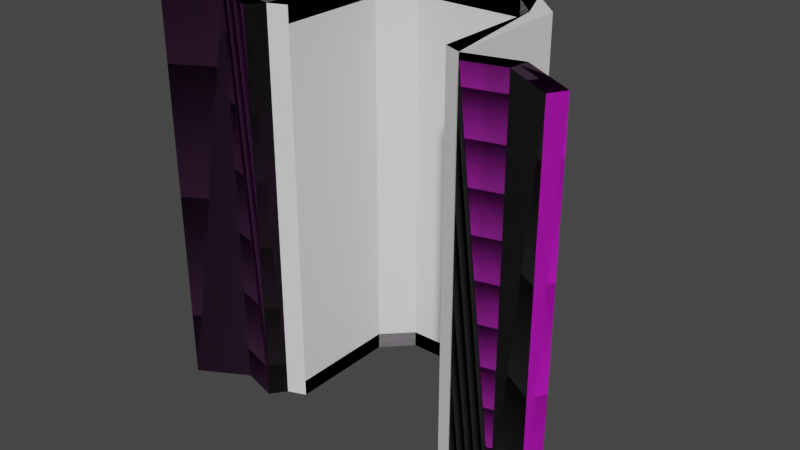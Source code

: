 # Source: 1x1cargolong.blend  (saved by Blender 2.82.7; exported with 4.5.12 LTS)
import bpy
from mathutils import Matrix  # noqa: F401  (used for matrix-valued properties, if any)

bpy.ops.wm.read_factory_settings(use_empty=True)
scene = bpy.context.scene
scene.name = 'Scene'

# ---- collections
col_collection = bpy.data.collections.new('Collection'); scene.collection.children.link(col_collection)

# ---- images (referenced by path relative to the original .blend; pixels are not part of the script)
import os
ASSET_DIR = os.environ.get("B2B_ASSET_DIR", "")  # directory of the original .blend (textures are referenced by path, not embedded)
HERE = os.path.dirname(os.path.abspath(__file__))  # packed textures are extracted next to this script under _unpacked/

def load_image(name, relpath, width, height, colorspace="sRGB"):
    """Load a texture the original file referenced (path relative to the .blend, or extracted next to this script)."""
    p = next((c for c in (os.path.join(HERE, relpath), os.path.join(ASSET_DIR, relpath)) if relpath and os.path.exists(c)), "")
    if p:
        img = bpy.data.images.load(p, check_existing=True)
        img.name = name
    else:  # same state as the original file: an image datablock whose file is absent (Cycles renders it pink)
        img = bpy.data.images.new(name, width, height)
        img.source = "FILE"
        img.filepath = "//" + (relpath or name)
    img.colorspace_settings.name = colorspace
    return img
img_untitled = load_image('untitled', 'untitled.tga', 1024, 1024, 'sRGB')
img_untitledb_nrm = load_image('untitledb_NRM', 'untitledb_NRM.png', 1024, 1024, 'Non-Color')

# ---- materials (node trees are filled in below, after node groups)
mat_cargo = bpy.data.materials.new('Cargo')
mat_cargo.use_transparent_shadow = False

# ---- node groups
ng_color4 = bpy.data.node_groups.new('Color4', 'ShaderNodeTree')
_s = ng_color4.interface.new_socket(name='Color', in_out='OUTPUT', socket_type='NodeSocketColor')
_s = ng_color4.interface.new_socket(name='Alpha', in_out='OUTPUT', socket_type='NodeSocketFloat')
_s = ng_color4.interface.new_socket(name='Color', in_out='INPUT', socket_type='NodeSocketColor')
_s = ng_color4.interface.new_socket(name='Alpha', in_out='INPUT', socket_type='NodeSocketFloat')
_s.min_value = 0.0
_s.max_value = 1.0
_N = ng_color4.nodes; _L = ng_color4.links
n0 = _N.new('NodeGroupInput'); n0.name = 'Group Input'; n0.location = (-403, 18)
n1 = _N.new('NodeGroupOutput'); n1.name = 'Group Output'; n1.location = (154, 24)
_L.new(n0.outputs[1], n1.inputs[1])
_L.new(n0.outputs[0], n1.inputs[0])
n1.is_active_output = True
ng_standardshader = bpy.data.node_groups.new('StandardShader', 'ShaderNodeTree')
_s = ng_standardshader.interface.new_socket(name='BSDF', in_out='OUTPUT', socket_type='NodeSocketShader')
_s = ng_standardshader.interface.new_socket(name='BaseColor', in_out='INPUT', socket_type='NodeSocketColor')
_s = ng_standardshader.interface.new_socket(name='Shininess', in_out='INPUT', socket_type='NodeSocketFloat')
_s.min_value = -1e+04
_s.max_value = 1e+04
_s = ng_standardshader.interface.new_socket(name='Gloss', in_out='INPUT', socket_type='NodeSocketFloat')
_s.min_value = -1e+04
_s.max_value = 1e+04
_s = ng_standardshader.interface.new_socket(name='Emission', in_out='INPUT', socket_type='NodeSocketColor')
_s = ng_standardshader.interface.new_socket(name='Alpha', in_out='INPUT', socket_type='NodeSocketFloat')
_s.min_value = 0.0
_s.max_value = 1.0
_s = ng_standardshader.interface.new_socket(name='NormalColor', in_out='INPUT', socket_type='NodeSocketColor')
_N = ng_standardshader.nodes; _L = ng_standardshader.links
n0 = _N.new('NodeGroupOutput'); n0.name = 'Group Output'; n0.location = (555, 248)
n1 = _N.new('NodeGroupInput'); n1.name = 'Group Input'; n1.location = (-444, 74)
n2 = _N.new('ShaderNodeNormalMap'); n2.name = 'Normal Map'; n2.location = (-96, -256)
n2.hide = True
n3 = _N.new('ShaderNodeBsdfPrincipled'); n3.name = 'Principled BSDF'; n3.location = (226, 256)
n3.distribution = 'GGX'
n3.subsurface_method = 'BURLEY'
n3.inputs[3].default_value = 1.45
n3.inputs[28].default_value = 1.0
n4 = _N.new('ShaderNodeMath'); n4.name = 'Roughness'; n4.location = (-4, -2)
n4.label = 'Roughness'
n4.hide = True
n4.operation = 'SQRT'
n4.inputs[2].default_value = 0.0
n5 = _N.new('ShaderNodeMath'); n5.name = 'SpecularConv'; n5.location = (-120, 39)
n5.label = 'SpecularConv'
n5.hide = True
n5.operation = 'SQRT'
n5.inputs[2].default_value = 0.0
n6 = _N.new('ShaderNodeMath'); n6.name = 'Gloss2Rough'; n6.location = (-176, -1)
n6.label = 'Gloss2Rough'
n6.hide = True
n6.operation = 'SUBTRACT'
n6.inputs[0].default_value = 1.0
n6.inputs[2].default_value = 0.0
_L.new(n3.outputs[0], n0.inputs[0])
_L.new(n5.outputs[0], n3.inputs[13])
_L.new(n1.outputs[3], n3.inputs[27])
_L.new(n4.outputs[0], n3.inputs[2])
_L.new(n1.outputs[0], n3.inputs[0])
_L.new(n1.outputs[4], n3.inputs[4])
_L.new(n2.outputs[0], n3.inputs[5])
_L.new(n1.outputs[1], n5.inputs[0])
_L.new(n1.outputs[5], n2.inputs[1])
_L.new(n6.outputs[0], n4.inputs[0])
_L.new(n1.outputs[2], n6.inputs[1])
n0.is_active_output = True
ng_dxtnormal = bpy.data.node_groups.new('dxtNormal', 'ShaderNodeTree')
_s = ng_dxtnormal.interface.new_socket(name='Color', in_out='OUTPUT', socket_type='NodeSocketColor')
_s = ng_dxtnormal.interface.new_socket(name='RGB', in_out='INPUT', socket_type='NodeSocketColor')
_s = ng_dxtnormal.interface.new_socket(name='Alpha', in_out='INPUT', socket_type='NodeSocketFloat')
_s.min_value = -1e+04
_s.max_value = 1e+04
_N = ng_dxtnormal.nodes; _L = ng_dxtnormal.links
n0 = _N.new('NodeReroute'); n0.name = 'Reroute'; n0.location = (396, 44)
n0.width = 100
n0.socket_idname = 'NodeSocketFloat'
n1 = _N.new('NodeReroute'); n1.name = 'Reroute.002'; n1.location = (378, 56)
n1.width = 100
n1.socket_idname = 'NodeSocketFloat'
n2 = _N.new('NodeReroute'); n2.name = 'Reroute.001'; n2.location = (376, 13)
n2.width = 100
n2.socket_idname = 'NodeSocketFloat'
n3 = _N.new('NodeGroupInput'); n3.name = 'dxtNormalInput'; n3.location = (36, 79)
n3.label = 'dxtNormalInput'
n4 = _N.new('NodeGroupOutput'); n4.name = 'dxtNormalOutput'; n4.location = (1779, 73)
n4.label = 'dxtNormalOutput'
n5 = _N.new('ShaderNodeSeparateColor'); n5.name = 'dxtNormal.separateRGB'; n5.location = (215, 54)
n5.label = 'separateRGB'
n5.width = 125
n5.hide = True
n6 = _N.new('ShaderNodeVectorMath'); n6.name = 'mul2'; n6.location = (611, 34)
n6.label = '*2'
n6.hide = True
n6.operation = 'SCALE'
n6.inputs[3].default_value = 2.0
n7 = _N.new('ShaderNodeCombineXYZ'); n7.name = 'Combine XYZ'; n7.location = (446, 34)
n7.hide = True
n8 = _N.new('ShaderNodeVectorMath'); n8.name = 'xy_dot_xy'; n8.location = (941, 34)
n8.label = 'xy . xy'
n8.hide = True
n8.operation = 'DOT_PRODUCT'
n9 = _N.new('ShaderNodeMath'); n9.name = 'subXY'; n9.location = (1106, 34)
n9.label = 'Z^2'
n9.hide = True
n9.operation = 'SUBTRACT'
n9.use_clamp = True
n9.inputs[0].default_value = 1.0
n9.inputs[2].default_value = 0.0
n10 = _N.new('ShaderNodeMath'); n10.name = 'sqrtZ2'; n10.location = (1271, 34)
n10.label = 'Z = sqrt(1-X^2-Y^2)'
n10.hide = True
n10.operation = 'SQRT'
n10.inputs[2].default_value = 0.0
n11 = _N.new('ShaderNodeCombineColor'); n11.name = 'Combine RGB'; n11.location = (1593, 53)
n11.hide = True
n12 = _N.new('ShaderNodeMath'); n12.name = 'zToBlue'; n12.location = (1436, 34)
n12.label = 'Z to Blue'
n12.hide = True
n12.operation = 'MULTIPLY_ADD'
n13 = _N.new('ShaderNodeVectorMath'); n13.name = 'sub1'; n13.location = (776, 34)
n13.label = '-1'
n13.hide = True
n13.operation = 'SUBTRACT'
n13.inputs[1].default_value = (1.0, 1.0, 0.0)
_L.new(n3.outputs[0], n5.inputs[0])
_L.new(n5.outputs[1], n0.inputs[0])
_L.new(n3.outputs[1], n2.inputs[0])
_L.new(n2.outputs[0], n1.inputs[0])
_L.new(n1.outputs[0], n11.inputs[0])
_L.new(n11.outputs[0], n4.inputs[0])
_L.new(n7.outputs[0], n6.inputs[0])
_L.new(n6.outputs[0], n13.inputs[0])
_L.new(n9.outputs[0], n10.inputs[0])
_L.new(n10.outputs[0], n12.inputs[0])
_L.new(n12.outputs[0], n11.inputs[2])
_L.new(n0.outputs[0], n7.inputs[1])
_L.new(n2.outputs[0], n7.inputs[0])
_L.new(n0.outputs[0], n11.inputs[1])
_L.new(n13.outputs[0], n8.inputs[0])
_L.new(n13.outputs[0], n8.inputs[1])
_L.new(n8.outputs[1], n9.inputs[1])
n4.is_active_output = True
ng_maincolor = bpy.data.node_groups.new('MainColor', 'ShaderNodeTree')
_s = ng_maincolor.interface.new_socket(name='Color', in_out='OUTPUT', socket_type='NodeSocketColor')
_s = ng_maincolor.interface.new_socket(name='Alpha', in_out='OUTPUT', socket_type='NodeSocketFloat')
_s = ng_maincolor.interface.new_socket(name='VColor', in_out='INPUT', socket_type='NodeSocketColor')
_s = ng_maincolor.interface.new_socket(name='VAlpha', in_out='INPUT', socket_type='NodeSocketFloat')
_s.min_value = -1e+04
_s.max_value = 1e+04
_s = ng_maincolor.interface.new_socket(name='CColor', in_out='INPUT', socket_type='NodeSocketColor')
_s = ng_maincolor.interface.new_socket(name='CAlpha', in_out='INPUT', socket_type='NodeSocketFloat')
_s.min_value = 0.0
_s.max_value = 1.0
_s = ng_maincolor.interface.new_socket(name='TColor', in_out='INPUT', socket_type='NodeSocketColor')
_s = ng_maincolor.interface.new_socket(name='TAlpha', in_out='INPUT', socket_type='NodeSocketFloat')
_s.min_value = 0.0
_s.max_value = 1.0
_N = ng_maincolor.nodes; _L = ng_maincolor.links
n0 = _N.new('NodeGroupInput'); n0.name = 'Group Input'; n0.location = (-284, 35)
n1 = _N.new('NodeGroupOutput'); n1.name = 'Group Output'; n1.location = (332, -19)
n2 = _N.new('ShaderNodeMix'); n2.name = 'VC*CC*TC'; n2.location = (127, -33)
n2.label = 'VC*CC*TC'
n2.hide = True
n2.data_type = 'RGBA'
n2.blend_type = 'MULTIPLY'
n2.inputs[0].default_value = 1.0
n3 = _N.new('ShaderNodeMix'); n3.name = 'VC*CC'; n3.location = (-44, 33)
n3.label = 'VC*CC'
n3.hide = True
n3.data_type = 'RGBA'
n3.blend_type = 'MULTIPLY'
n3.inputs[0].default_value = 1.0
n4 = _N.new('ShaderNodeMath'); n4.name = 'VA*CA'; n4.location = (-59, -19)
n4.label = 'VA*CA'
n4.hide = True
n4.operation = 'MULTIPLY'
n4.inputs[2].default_value = 0.0
n5 = _N.new('ShaderNodeMath'); n5.name = 'VA*CA*TA'; n5.location = (130, -79)
n5.label = 'VA*CA*TA'
n5.hide = True
n5.operation = 'MULTIPLY'
n5.inputs[2].default_value = 0.0
_L.new(n0.outputs[2], n3.inputs[7])
_L.new(n0.outputs[4], n2.inputs[7])
_L.new(n2.outputs[2], n1.inputs[0])
_L.new(n3.outputs[2], n2.inputs[6])
_L.new(n0.outputs[0], n3.inputs[6])
_L.new(n0.outputs[1], n4.inputs[0])
_L.new(n0.outputs[3], n4.inputs[1])
_L.new(n4.outputs[0], n5.inputs[0])
_L.new(n0.outputs[5], n5.inputs[1])
_L.new(n5.outputs[0], n1.inputs[1])
n1.is_active_output = True

# ---- material node trees
mat_cargo.use_nodes = True; mat_cargo.node_tree.nodes.clear()
_N = mat_cargo.node_tree.nodes; _L = mat_cargo.node_tree.links
n0 = _N.new('ShaderNodeVertexColor'); n0.name = 'Vertex Color'; n0.location = (-88, -138)
n0.hide = True
n1 = _N.new('ShaderNodeTexImage'); n1.name = '_MainTex'; n1.location = (-200, -238)
n1.label = '_MainTex'
n1.hide = True
n1.image = img_untitled
n2 = _N.new('ShaderNodeTexImage'); n2.name = '_BumpMap'; n2.location = (-188, -311)
n2.label = '_BumpMap'
n2.hide = True
n2.image = img_untitledb_nrm
n3 = _N.new('ShaderNodeUVMap'); n3.name = 'UV Map'; n3.location = (-398, -256)
n4 = _N.new('ShaderNodeOutputMaterial'); n4.name = 'Material Output'; n4.location = (730, -26)
n5 = _N.new('ShaderNodeGroup'); n5.name = '_Color'; n5.location = (-87, -190)
n5.label = '_Color'
n5.hide = True
n5.node_tree = ng_color4
n5.inputs[0].default_value = (1.0, 1.0, 1.0, 1.0)
n5.inputs[1].default_value = 1.0
n6 = _N.new('ShaderNodeGroup'); n6.name = 'StandardShader'; n6.location = (489, -47)
n6.node_tree = ng_standardshader
n6.inputs[3].default_value = (0.0, 0.0, 0.0, 1.0)
n7 = _N.new('ShaderNodeValue'); n7.name = '_Shininess'; n7.location = (289, -30)
n7.label = '_Shininess'
n7.hide = True
n7.outputs[0].default_value = 0.4605
n8 = _N.new('ShaderNodeGroup'); n8.name = 'dxtNormal'; n8.location = (104, -318)
n8.hide = True
n8.node_tree = ng_dxtnormal
n9 = _N.new('ShaderNodeValue'); n9.name = '_Opacity'; n9.location = (277, -211)
n9.label = '_Opacity'
n9.hide = True
n9.outputs[0].default_value = 1.0
n10 = _N.new('ShaderNodeGroup'); n10.name = 'MainColor'; n10.location = (104, -41)
n10.node_tree = ng_maincolor
n10.inputs[0].default_value = (1.0, 1.0, 1.0, 1.0)
_L.new(n2.outputs[0], n8.inputs[0])
_L.new(n2.outputs[1], n8.inputs[1])
_L.new(n5.outputs[0], n10.inputs[2])
_L.new(n5.outputs[1], n10.inputs[3])
_L.new(n10.outputs[0], n6.inputs[0])
_L.new(n10.outputs[1], n6.inputs[2])
_L.new(n3.outputs[0], n1.inputs[0])
_L.new(n1.outputs[0], n10.inputs[4])
_L.new(n1.outputs[1], n10.inputs[5])
_L.new(n6.outputs[0], n4.inputs[0])
_L.new(n3.outputs[0], n2.inputs[0])
_L.new(n8.outputs[0], n6.inputs[5])
_L.new(n0.outputs[1], n10.inputs[1])
_L.new(n9.outputs[0], n6.inputs[4])
_L.new(n7.outputs[0], n6.inputs[1])
n4.is_active_output = True

# ---- world
world_world = bpy.data.worlds.new('World'); scene.world = world_world
world_world.use_nodes = True; world_world.node_tree.nodes.clear()
_N = world_world.node_tree.nodes; _L = world_world.node_tree.links
n0 = _N.new('ShaderNodeOutputWorld'); n0.name = 'World Output'; n0.location = (300, 300)
n1 = _N.new('ShaderNodeBackground'); n1.name = 'Background'; n1.location = (10, 300)
n1.inputs[0].default_value = (0.05088, 0.05088, 0.05088, 1.0)
_L.new(n1.outputs[0], n0.inputs[0])
n0.is_active_output = True
world_world.color = (0.05088, 0.05088, 0.05088)
world_world.use_sun_shadow = False
world_world.sun_shadow_jitter_overblur = 0.0

# ---- meshes
me_1x1 = bpy.data.meshes.new('1x1')
me_1x1.from_pydata([(14.11, -45.91, -21.06), (15.96, -50.07, -25.54), (14.11, -45.91, 21.06), (-14.11, -50.07, 21.06), (-25.54, -50.07, -15.96), (-25.54, 50.07, 15.96), (-25.54, -50.07, 15.96), (-25.54, 50.07, -15.96), (-15.96, 50.07, 25.54), (-14.11, 50.07, -21.06), (-15.96, 50.07, -25.54), (-21.06, 50.07, -14.11), (15.96, 50.07, -25.54), (15.96, 50.07, 25.54), (14.11, -50.07, 21.06), (-15.96, -50.07, -25.54), (14.11, -50.07, -21.06), (15.96, -50.07, 25.54), (-15.96, -50.07, 25.54), (-11.6, -45.91, 22.05), (11.6, -45.91, 23.03), (-14.11, -45.91, 22.05), (-14.11, -45.91, 21.06), (-15.5, -45.91, 22.45), (-22.45, -45.91, 15.5), (-14.11, -45.91, 23.03), (-22.05, -45.91, 11.6), (-21.06, -45.91, -14.11), (14.11, -45.91, -23.03), (-14.11, -45.91, -21.06), (-14.11, -50.07, -21.06), (-21.06, -50.07, -14.11), (-21.06, -50.07, 14.11), (-21.06, -45.91, 14.11), (14.92, 45.91, 23.03), (14.92, -45.91, 23.03), (14.11, 45.91, 23.03), (-15.5, 45.91, 22.45), (-22.45, 45.91, 15.5), (-22.05, 45.91, 14.11), (-23.03, 45.91, 14.11), (-15.5, 45.91, -22.45), (14.11, 45.91, -22.05), (14.11, 45.91, 21.06), (14.11, 50.07, 21.06), (-14.11, 50.07, 21.06), (-21.06, 50.07, 14.11), (-21.06, 45.91, 14.11), (-14.11, 45.91, -21.06), (14.11, 45.91, -21.06), (14.11, 50.07, -21.06), (14.92, -45.91, -23.03), (14.11, 45.91, -23.03), (14.92, 45.91, -23.03), (11.6, -45.91, -23.03), (-11.6, -45.91, -23.03), (-14.11, -45.91, -22.05), (14.11, -45.91, 23.03), (14.11, 45.91, 22.05), (14.11, -45.91, 22.05), (-11.6, 45.91, -22.05), (11.6, 45.91, -23.03), (-11.6, 45.91, -23.03), (-14.11, 45.91, 22.05), (-11.6, 45.91, 22.05), (-11.6, -45.91, 23.03), (-11.6, 45.91, 23.03), (11.6, 45.91, 23.03), (11.6, 45.91, 22.05), (11.6, -45.91, 22.05), (14.11, -45.91, -22.05), (11.6, 45.91, -22.05), (11.6, -45.91, -22.05), (-11.6, -45.91, -22.05), (-14.11, 45.91, -22.05), (-14.11, -45.91, -23.03), (-15.5, -45.91, -22.45), (-22.45, -45.91, -15.5), (-22.05, -45.91, -14.11), (-22.05, 45.91, -11.6), (-22.05, -45.91, -11.6), (-23.03, 45.91, -11.6), (-23.03, -45.91, -11.6), (-23.03, 45.91, 11.6), (-23.03, -45.91, 11.6), (-22.05, 45.91, 11.6), (-14.11, 45.91, 23.03), (-14.11, 45.91, 21.06), (-23.03, 45.91, -14.11), (-22.05, 45.91, -14.11), (-21.06, 45.91, -14.11), (-14.11, 45.91, -23.03), (-22.45, 45.91, -15.5), (-23.03, -45.91, -14.11), (-22.05, -45.91, 14.11), (-23.03, -45.91, 14.11)], [], [(0, 16, 1), (0, 1, 51), (51, 1, 53), (1, 12, 53), (53, 12, 50), (49, 53, 50), (15, 10, 1), (10, 12, 1), (4, 7, 15), (7, 10, 15), (14, 3, 2), (3, 22, 2), (6, 5, 4), (5, 7, 4), (5, 6, 8), (6, 18, 8), (10, 7, 9), (7, 11, 9), (11, 7, 46), (7, 5, 46), (10, 9, 12), (9, 50, 12), (45, 46, 5), (8, 45, 5), (44, 45, 8), (13, 44, 8), (43, 44, 34), (44, 13, 34), (13, 17, 34), (34, 17, 35), (17, 14, 35), (14, 2, 35), (31, 32, 4), (32, 6, 4), (30, 31, 4), (15, 30, 4), (16, 30, 15), (1, 16, 15), (32, 3, 6), (3, 18, 6), (17, 18, 3), (14, 17, 3), (8, 18, 13), (18, 17, 13), (65, 20, 19), (20, 69, 19), (19, 69, 2), (69, 59, 2), (2, 59, 35), (59, 57, 35), (21, 19, 2), (22, 21, 2), (21, 22, 23), (24, 23, 22), (33, 24, 22), (25, 21, 23), (24, 33, 95), (27, 94, 33), (80, 84, 27), (84, 26, 27), (26, 94, 27), (82, 84, 80), (78, 80, 27), (78, 27, 77), (76, 77, 27), (29, 76, 27), (75, 76, 29), (93, 78, 77), (56, 29, 70), (29, 0, 70), (51, 28, 0), (30, 16, 29), (16, 0, 29), (31, 30, 27), (30, 29, 27), (32, 31, 33), (31, 27, 33), (3, 32, 22), (32, 33, 22), (35, 57, 34), (57, 36, 34), (34, 36, 43), (58, 68, 43), (68, 64, 43), (64, 68, 66), (68, 67, 66), (64, 63, 43), (43, 63, 87), (87, 37, 47), (37, 38, 47), (37, 87, 86), (39, 47, 38), (47, 39, 90), (40, 39, 38), (79, 90, 83), (90, 85, 83), (81, 79, 83), (79, 89, 90), (90, 92, 48), (92, 41, 48), (92, 90, 88), (41, 91, 48), (74, 42, 48), (42, 49, 48), (49, 42, 53), (42, 52, 53), (36, 58, 43), (43, 87, 44), (87, 45, 44), (87, 47, 45), (47, 46, 45), (47, 90, 46), (90, 11, 46), (90, 48, 11), (48, 9, 11), (48, 49, 9), (49, 50, 9), (53, 52, 51), (52, 28, 51), (28, 70, 0), (55, 73, 54), (73, 72, 54), (72, 56, 70), (73, 56, 72), (59, 58, 57), (58, 36, 57), (39, 85, 90), (62, 61, 60), (61, 71, 60), (71, 42, 74), (60, 71, 74), (21, 63, 19), (63, 64, 19), (19, 64, 65), (64, 66, 65), (66, 67, 65), (67, 20, 65), (20, 67, 69), (67, 68, 69), (69, 68, 59), (68, 58, 59), (28, 52, 70), (52, 42, 70), (70, 42, 72), (42, 71, 72), (72, 71, 54), (71, 61, 54), (62, 55, 61), (55, 54, 61), (55, 62, 73), (62, 60, 73), (73, 60, 56), (60, 74, 56), (56, 75, 29), (41, 92, 76), (92, 77, 76), (78, 89, 80), (89, 79, 80), (80, 79, 82), (79, 81, 82), (83, 84, 81), (84, 82, 81), (84, 83, 26), (83, 85, 26), (26, 85, 94), (85, 39, 94), (33, 94, 95), (38, 37, 24), (37, 23, 24), (87, 63, 86), (90, 89, 88), (91, 74, 48), (86, 25, 37), (25, 23, 37), (25, 86, 21), (86, 63, 21), (56, 74, 75), (74, 91, 75), (41, 76, 91), (76, 75, 91), (77, 92, 93), (92, 88, 93), (93, 88, 78), (88, 89, 78), (94, 39, 95), (39, 40, 95), (95, 40, 24), (40, 38, 24)])
_uv = me_1x1.uv_layers.new(name='UV')
_uv.uv.foreach_set('vector', [0.05516, 0.1816, 0.05516, 0.1485, 0.01962, 0.1485, 0.05516, 0.1816, 0.01962, 0.1485, 0.03954, 0.1816, 0.03954, 0.1816, 0.01962, 0.1485, 0.03954, 0.9101, 0.01962, 0.1485, 0.01962, 0.9432, 0.03954, 0.9101, 0.03954, 0.9101, 0.01962, 0.9432, 0.05516, 0.9432, 0.05516, 0.9101, 0.03954, 0.9101, 0.05516, 0.9432, 0.6501, 0.5494, 0.6501, 0.935, 0.5272, 0.5494, 0.6501, 0.935, 0.5272, 0.935, 0.5272, 0.5494, 0.8256, 0.5494, 0.8256, 0.935, 0.7735, 0.5494, 0.8256, 0.935, 0.7735, 0.935, 0.7735, 0.5494, 0.9676, 0.04676, 0.722, 0.04676, 0.9676, 0.01049, 0.722, 0.04676, 0.722, 0.01049, 0.9676, 0.01049, 0.6501, 0.5494, 0.6503, 0.935, 0.5272, 0.5494, 0.6503, 0.935, 0.5272, 0.935, 0.5272, 0.5494, 0.8258, 0.935, 0.8258, 0.5494, 0.878, 0.935, 0.8258, 0.5494, 0.878, 0.5494, 0.878, 0.935, 0.9008, 0.9904, 0.9882, 0.9029, 0.8838, 0.9495, 0.9882, 0.9029, 0.9473, 0.886, 0.8838, 0.9495, 0.9473, 0.886, 0.9882, 0.9029, 0.9473, 0.162, 0.9882, 0.9029, 0.9882, 0.145, 0.9473, 0.162, 0.9008, 0.9904, 0.8838, 0.9495, 0.6093, 0.9904, 0.8838, 0.9495, 0.6262, 0.9495, 0.6093, 0.9904, 0.8838, 0.09846, 0.9473, 0.162, 0.9882, 0.145, 0.9008, 0.05756, 0.8838, 0.09846, 0.9882, 0.145, 0.6262, 0.09846, 0.8838, 0.09846, 0.9008, 0.05756, 0.6093, 0.05756, 0.6262, 0.09846, 0.9008, 0.05756, 0.05516, 0.9101, 0.05516, 0.9432, 0.03954, 0.9101, 0.05516, 0.9432, 0.01962, 0.9432, 0.03954, 0.9101, 0.01962, 0.9432, 0.01962, 0.1485, 0.03954, 0.9101, 0.03954, 0.9101, 0.01962, 0.1485, 0.03954, 0.1816, 0.01962, 0.1485, 0.05516, 0.1485, 0.03954, 0.1816, 0.05516, 0.1485, 0.05516, 0.1816, 0.03954, 0.1816, 0.9473, 0.886, 0.9473, 0.162, 0.9882, 0.9029, 0.9473, 0.162, 0.9882, 0.145, 0.9882, 0.9029, 0.8838, 0.9495, 0.9473, 0.886, 0.9882, 0.9029, 0.9008, 0.9904, 0.8838, 0.9495, 0.9882, 0.9029, 0.6262, 0.9495, 0.8838, 0.9495, 0.9008, 0.9904, 0.6093, 0.9904, 0.6262, 0.9495, 0.9008, 0.9904, 0.9473, 0.162, 0.8838, 0.09846, 0.9882, 0.145, 0.8838, 0.09846, 0.9008, 0.05756, 0.9882, 0.145, 0.6093, 0.05756, 0.9008, 0.05756, 0.8838, 0.09846, 0.6262, 0.09846, 0.6093, 0.05756, 0.8838, 0.09846, 0.6503, 0.935, 0.6503, 0.5494, 0.7733, 0.935, 0.6503, 0.5494, 0.7733, 0.5494, 0.7733, 0.935, 0.8609, 0.08049, 0.6491, 0.08049, 0.8609, 0.08947, 0.6491, 0.08049, 0.6491, 0.08947, 0.8609, 0.08947, 0.8609, 0.08947, 0.6491, 0.08947, 0.6262, 0.09846, 0.6491, 0.08947, 0.6262, 0.08947, 0.6262, 0.09846, 0.6262, 0.09846, 0.6262, 0.08947, 0.6188, 0.08049, 0.6262, 0.08947, 0.6262, 0.08049, 0.6188, 0.08049, 0.8838, 0.08947, 0.8609, 0.08947, 0.6262, 0.09846, 0.8838, 0.09846, 0.8838, 0.08947, 0.6262, 0.09846, 0.8838, 0.08947, 0.8838, 0.09846, 0.8966, 0.08575, 0.96, 0.1492, 0.8966, 0.08575, 0.8838, 0.09846, 0.9473, 0.162, 0.96, 0.1492, 0.8838, 0.09846, 0.8838, 0.08049, 0.8838, 0.08947, 0.8966, 0.08575, 0.96, 0.1492, 0.9473, 0.162, 0.9653, 0.162, 0.9473, 0.886, 0.9563, 0.162, 0.9473, 0.162, 0.9563, 0.8631, 0.9653, 0.1849, 0.9473, 0.886, 0.9653, 0.1849, 0.9563, 0.1849, 0.9473, 0.886, 0.9563, 0.1849, 0.9563, 0.162, 0.9473, 0.886, 0.9653, 0.8631, 0.9653, 0.1849, 0.9563, 0.8631, 0.9563, 0.886, 0.9563, 0.8631, 0.9473, 0.886, 0.9563, 0.886, 0.9473, 0.886, 0.96, 0.8987, 0.8966, 0.9622, 0.96, 0.8987, 0.9473, 0.886, 0.8838, 0.9495, 0.8966, 0.9622, 0.9473, 0.886, 0.8838, 0.9675, 0.8966, 0.9622, 0.8838, 0.9495, 0.9653, 0.886, 0.9563, 0.886, 0.96, 0.8987, 0.8838, 0.9585, 0.8838, 0.9495, 0.6262, 0.9585, 0.8838, 0.9495, 0.6262, 0.9495, 0.6262, 0.9585, 0.6188, 0.9675, 0.6262, 0.9675, 0.6262, 0.9495, 0.2728, 0.04676, 0.02733, 0.04676, 0.2728, 0.01049, 0.02733, 0.04676, 0.02733, 0.01049, 0.2728, 0.01049, 0.3584, 0.04676, 0.2728, 0.04676, 0.3584, 0.01049, 0.2728, 0.04676, 0.2728, 0.01049, 0.3584, 0.01049, 0.6364, 0.04676, 0.3584, 0.04676, 0.6364, 0.01049, 0.3584, 0.04676, 0.3584, 0.01049, 0.6364, 0.01049, 0.722, 0.04676, 0.6364, 0.04676, 0.722, 0.01049, 0.6364, 0.04676, 0.6364, 0.01049, 0.722, 0.01049, 0.8701, 0.5341, 0.8664, 0.5341, 0.8688, 0.1115, 0.8664, 0.5341, 0.8651, 0.1115, 0.8688, 0.1115, 0.6188, 0.08049, 0.6262, 0.08049, 0.6262, 0.09846, 0.6262, 0.08947, 0.6491, 0.08947, 0.6262, 0.09846, 0.6491, 0.08947, 0.8609, 0.08947, 0.6262, 0.09846, 0.8609, 0.08947, 0.6491, 0.08947, 0.8609, 0.08049, 0.6491, 0.08947, 0.6491, 0.08049, 0.8609, 0.08049, 0.8609, 0.08947, 0.8838, 0.08947, 0.6262, 0.09846, 0.6262, 0.09846, 0.8838, 0.08947, 0.8838, 0.09846, 0.8838, 0.09846, 0.8966, 0.08575, 0.9473, 0.162, 0.8966, 0.08575, 0.96, 0.1492, 0.9473, 0.162, 0.8966, 0.08575, 0.8838, 0.09846, 0.8838, 0.08049, 0.9563, 0.162, 0.9473, 0.162, 0.96, 0.1492, 0.9473, 0.162, 0.9563, 0.162, 0.9473, 0.886, 0.9653, 0.162, 0.9563, 0.162, 0.96, 0.1492, 0.9563, 0.8631, 0.9473, 0.886, 0.9653, 0.1849, 0.9473, 0.886, 0.9563, 0.1849, 0.9653, 0.1849, 0.9653, 0.8631, 0.9563, 0.8631, 0.9653, 0.1849, 0.9563, 0.8631, 0.9563, 0.886, 0.9473, 0.886, 0.9473, 0.886, 0.96, 0.8987, 0.8838, 0.9495, 0.96, 0.8987, 0.8966, 0.9622, 0.8838, 0.9495, 0.96, 0.8987, 0.9473, 0.886, 0.9653, 0.886, 0.8966, 0.9622, 0.8838, 0.9675, 0.8838, 0.9495, 0.8838, 0.9585, 0.6262, 0.9585, 0.8838, 0.9495, 0.6262, 0.9585, 0.6262, 0.9495, 0.8838, 0.9495, 0.6262, 0.9495, 0.6262, 0.9585, 0.6188, 0.9675, 0.6262, 0.9585, 0.6262, 0.9675, 0.6188, 0.9675, 0.6262, 0.08049, 0.6262, 0.08947, 0.6262, 0.09846, 0.9676, 0.04678, 0.722, 0.04678, 0.9676, 0.01049, 0.722, 0.04678, 0.722, 0.01049, 0.9676, 0.01049, 0.722, 0.04678, 0.6364, 0.04678, 0.722, 0.01049, 0.6364, 0.04678, 0.6364, 0.01049, 0.722, 0.01049, 0.6364, 0.04678, 0.3584, 0.04678, 0.6364, 0.01049, 0.3584, 0.04678, 0.3584, 0.01049, 0.6364, 0.01049, 0.3584, 0.04678, 0.2728, 0.04678, 0.3584, 0.01049, 0.2728, 0.04678, 0.2728, 0.01049, 0.3584, 0.01049, 0.2728, 0.04678, 0.02733, 0.04678, 0.2728, 0.01049, 0.02733, 0.04678, 0.02733, 0.01049, 0.2728, 0.01049, 0.8701, 0.1115, 0.8738, 0.1115, 0.8714, 0.5341, 0.8738, 0.1115, 0.8751, 0.5341, 0.8714, 0.5341, 0.6262, 0.9675, 0.6262, 0.9585, 0.6262, 0.9495, 0.8609, 0.9675, 0.8609, 0.9585, 0.6491, 0.9675, 0.8609, 0.9585, 0.6491, 0.9585, 0.6491, 0.9675, 0.6491, 0.9585, 0.8838, 0.9585, 0.6262, 0.9585, 0.8609, 0.9585, 0.8838, 0.9585, 0.6491, 0.9585, 0.09892, 0.06169, 0.09892, 0.9858, 0.07191, 0.06169, 0.09892, 0.9858, 0.07191, 0.9858, 0.07191, 0.06169, 0.9473, 0.886, 0.9473, 0.886, 0.9563, 0.162, 0.8609, 0.9675, 0.6491, 0.9675, 0.8609, 0.9585, 0.6491, 0.9675, 0.6491, 0.9585, 0.8609, 0.9585, 0.6491, 0.9585, 0.6262, 0.9585, 0.8838, 0.9585, 0.8609, 0.9585, 0.6491, 0.9585, 0.8838, 0.9585, 0.159, 0.06169, 0.159, 0.9858, 0.09892, 0.06169, 0.159, 0.9858, 0.09892, 0.9858, 0.09892, 0.06169, 0.09892, 0.06169, 0.09892, 0.9858, 0.07191, 0.06169, 0.09892, 0.9858, 0.07191, 0.9858, 0.07191, 0.06169, 0.6547, 0.1118, 0.7606, 0.1115, 0.656, 0.5345, 0.7606, 0.1115, 0.7619, 0.5341, 0.656, 0.5345, 0.186, 0.06169, 0.186, 0.9858, 0.159, 0.06169, 0.186, 0.9858, 0.159, 0.9858, 0.159, 0.06169, 0.159, 0.06169, 0.159, 0.9858, 0.09892, 0.06169, 0.159, 0.9858, 0.09892, 0.9858, 0.09892, 0.06169, 0.186, 0.06169, 0.186, 0.9858, 0.159, 0.06169, 0.186, 0.9858, 0.159, 0.9858, 0.159, 0.06169, 0.159, 0.06169, 0.159, 0.9858, 0.09892, 0.06169, 0.159, 0.9858, 0.09892, 0.9858, 0.09892, 0.06169, 0.09892, 0.06169, 0.09892, 0.9858, 0.07191, 0.06169, 0.09892, 0.9858, 0.07191, 0.9858, 0.07191, 0.06169, 0.6534, 0.1115, 0.6547, 0.5341, 0.5475, 0.1118, 0.6547, 0.5341, 0.5488, 0.5345, 0.5475, 0.1118, 0.186, 0.06169, 0.186, 0.9858, 0.159, 0.06169, 0.186, 0.9858, 0.159, 0.9858, 0.159, 0.06169, 0.159, 0.06169, 0.159, 0.9858, 0.09892, 0.06169, 0.159, 0.9858, 0.09892, 0.9858, 0.09892, 0.06169, 0.8838, 0.9585, 0.8838, 0.9675, 0.8838, 0.9495, 0.7686, 0.1116, 0.8045, 0.1115, 0.7699, 0.5342, 0.8045, 0.1115, 0.8058, 0.5341, 0.7699, 0.5342, 0.159, 0.06169, 0.159, 0.9858, 0.09892, 0.06169, 0.159, 0.9858, 0.09892, 0.9858, 0.09892, 0.06169, 0.09892, 0.06169, 0.09892, 0.9858, 0.07191, 0.06169, 0.09892, 0.9858, 0.07191, 0.9858, 0.07191, 0.06169, 0.3068, 0.5352, 0.3063, 0.1125, 0.4456, 0.5341, 0.3063, 0.1125, 0.445, 0.1115, 0.4456, 0.5341, 0.186, 0.06169, 0.186, 0.9858, 0.159, 0.06169, 0.186, 0.9858, 0.159, 0.9858, 0.159, 0.06169, 0.159, 0.06169, 0.159, 0.9858, 0.09892, 0.06169, 0.159, 0.9858, 0.09892, 0.9858, 0.09892, 0.06169, 0.9473, 0.162, 0.9563, 0.162, 0.9653, 0.162, 0.8058, 0.1116, 0.8417, 0.1115, 0.8071, 0.5343, 0.8417, 0.1115, 0.843, 0.5342, 0.8071, 0.5343, 0.8838, 0.09846, 0.8838, 0.08947, 0.8838, 0.08049, 0.9473, 0.886, 0.9563, 0.886, 0.9653, 0.886, 0.8838, 0.9675, 0.8838, 0.9585, 0.8838, 0.9495, 0.8484, 0.1115, 0.8497, 0.5341, 0.8417, 0.1115, 0.8497, 0.5341, 0.843, 0.5342, 0.8417, 0.1115, 0.186, 0.06169, 0.186, 0.9858, 0.159, 0.06169, 0.186, 0.9858, 0.159, 0.9858, 0.159, 0.06169, 0.09892, 0.06169, 0.09892, 0.9858, 0.07191, 0.06169, 0.09892, 0.9858, 0.07191, 0.9858, 0.07191, 0.06169, 0.7686, 0.1116, 0.7699, 0.5342, 0.7619, 0.1116, 0.7699, 0.5342, 0.7632, 0.5343, 0.7619, 0.1116, 0.8561, 0.5342, 0.8574, 0.1115, 0.8497, 0.5341, 0.8574, 0.1115, 0.851, 0.1115, 0.8497, 0.5341, 0.186, 0.06169, 0.186, 0.9858, 0.159, 0.06169, 0.186, 0.9858, 0.159, 0.9858, 0.159, 0.06169, 0.09892, 0.06169, 0.09892, 0.9858, 0.07191, 0.06169, 0.09892, 0.9858, 0.07191, 0.9858, 0.07191, 0.06169, 0.8638, 0.5342, 0.8651, 0.1115, 0.8574, 0.5341, 0.8651, 0.1115, 0.8587, 0.1115, 0.8574, 0.5341])
me_1x1.materials.append(mat_cargo)
me_1x1.use_remesh_fix_poles = True
me_1x1.use_remesh_preserve_attributes = False
me_1x1.use_mirror_vertex_groups = False
me_1x1.update()
me_1x1.normals_split_custom_set([tuple(v) for v in zip(*[iter([0.9239, 0.0, 0.3827, 0.9239, 0.0, 0.3827, 0.9239, 0.0, 0.3827, 0.9239, 4.295e-06, 0.3827, 0.9239, 4.295e-06, 0.3827, 0.9239, 4.295e-06, 0.3827, 0.9239, 0.0, 0.3827, 0.9239, 0.0, 0.3827, 0.9239, 0.0, 0.3827, 0.9239, 0.0, 0.3827, 0.9239, 0.0, 0.3827, 0.9239, 0.0, 0.3827, 0.9239, -1.51e-06, 0.3827, 0.9239, -1.51e-06, 0.3827, 0.9239, -1.51e-06, 0.3827, 0.9239, 0.0, 0.3827, 0.9239, 0.0, 0.3827, 0.9239, 0.0, 0.3827, 0.0, 0.0, -1.0, 0.0, 0.0, -1.0, 0.0, 0.0, -1.0, 0.0, 0.0, -1.0, 0.0, 0.0, -1.0, 0.0, 0.0, -1.0, -0.7071, 0.0, -0.7071, -0.7071, 0.0, -0.7071, -0.7071, 0.0, -0.7071, -0.7071, 0.0, -0.7071, -0.7071, 0.0, -0.7071, -0.7071, 0.0, -0.7071, 0.0, 0.0, -1.0, 0.0, 0.0, -1.0, 0.0, 0.0, -1.0, 0.0, 0.0, -1.0, 0.0, 0.0, -1.0, 0.0, 0.0, -1.0, -1.0, 0.0, 0.0, -1.0, 0.0, 0.0, -1.0, 0.0, 0.0, -1.0, 0.0, 0.0, -1.0, 0.0, 0.0, -1.0, 0.0, 0.0, -0.7071, 0.0, 0.7071, -0.7071, 0.0, 0.7071, -0.7071, 0.0, 0.7071, -0.7071, 0.0, 0.7071, -0.7071, 0.0, 0.7071, -0.7071, 0.0, 0.7071, 0.0, 1.0, 0.0, 0.0, 1.0, 0.0, 0.0, 1.0, 0.0, 0.0, 1.0, 0.0, 0.0, 1.0, 0.0, 0.0, 1.0, 0.0, 0.0, 1.0, 0.0, 0.0, 1.0, 0.0, 0.0, 1.0, 0.0, 0.0, 1.0, 0.0, 0.0, 1.0, 0.0, 0.0, 1.0, 0.0, 0.0, 1.0, 0.0, 0.0, 1.0, 0.0, 0.0, 1.0, 0.0, 0.0, 1.0, 1.57e-06, 0.0, 1.0, 1.57e-06, 0.0, 1.0, 1.57e-06, 0.0, 1.0, -6.928e-07, 0.0, 1.0, -6.928e-07, 0.0, 1.0, -6.928e-07, 0.0, 1.0, 0.0, 0.0, 1.0, 0.0, 0.0, 1.0, 0.0, 0.0, 1.0, -1.57e-06, 0.0, 1.0, -1.57e-06, 0.0, 1.0, -1.57e-06, 0.0, 1.0, 0.0, 0.0, 1.0, 0.0, 0.0, 1.0, 0.0, 0.9239, 0.0, -0.3827, 0.9239, 0.0, -0.3827, 0.9239, 0.0, -0.3827, 0.9239, -1.888e-06, -0.3827, 0.9239, -1.888e-06, -0.3827, 0.9239, -1.888e-06, -0.3827, 0.9239, 0.0, -0.3827, 0.9239, 0.0, -0.3827, 0.9239, 0.0, -0.3827, 0.9239, 0.0, -0.3827, 0.9239, 0.0, -0.3827, 0.9239, 0.0, -0.3827, 0.9239, 1.888e-06, -0.3827, 0.9239, 1.888e-06, -0.3827, 0.9239, 1.888e-06, -0.3827, 0.9239, 0.0, -0.3827, 0.9239, 0.0, -0.3827, 0.9239, 0.0, -0.3827, 0.0, -1.0, 0.0, 0.0, -1.0, 0.0, 0.0, -1.0, 0.0, 0.0, -1.0, 0.0, 0.0, -1.0, 0.0, 0.0, -1.0, 0.0, 0.0, -1.0, 6.928e-07, 0.0, -1.0, 6.928e-07, 0.0, -1.0, 6.928e-07, 0.0, -1.0, 0.0, 0.0, -1.0, 0.0, 0.0, -1.0, 0.0, 0.0, -1.0, 1.57e-06, 0.0, -1.0, 1.57e-06, 0.0, -1.0, 1.57e-06, 0.0, -1.0, 0.0, 0.0, -1.0, 0.0, 0.0, -1.0, 0.0, 0.0, -1.0, 0.0, 0.0, -1.0, 0.0, 0.0, -1.0, 0.0, 0.0, -1.0, 0.0, 0.0, -1.0, 0.0, 0.0, -1.0, 0.0, 0.0, -1.0, 3.201e-07, 0.0, -1.0, 3.201e-07, 0.0, -1.0, 3.201e-07, 0.0, -1.0, -1.932e-06, 0.0, -1.0, -1.932e-06, 0.0, -1.0, -1.932e-06, 0.0, 0.0, 1.0, 0.0, 0.0, 1.0, 0.0, 0.0, 1.0, 0.0, 0.0, 1.0, 0.0, 0.0, 1.0, 0.0, 0.0, 1.0, 0.0, 1.0, 0.0, 0.0, 1.0, 0.0, 0.0, 1.0, 0.0, 0.0, 1.0, 0.0, 0.0, 1.0, 0.0, 0.0, 1.0, 0.0, 0.0, 1.0, 6.015e-06, 0.0, 1.0, 6.015e-06, 0.0, 1.0, 6.015e-06, 0.0, 1.0, 0.0, 0.0, 1.0, 0.0, 0.0, 1.0, 0.0, 0.0, 1.0, 0.0, 0.0, 1.0, 0.0, 0.0, 1.0, 0.0, 0.0, 1.0, 0.0, 0.0, 1.0, 0.0, 0.0, 1.0, 0.0, 0.0, 1.0, 0.0, 0.0, 1.0, 0.0, 0.0, 1.0, 0.0, 0.0, 1.0, 0.0, 0.0, 1.0, 0.0, 0.0, 1.0, 0.0, 0.0, 1.0, 0.0, 0.0, 1.0, 0.0, 0.0, 1.0, 0.0, 0.0, 1.0, 3.941e-07, 0.0, 1.0, 3.941e-07, 0.0, 1.0, 3.941e-07, 0.0, 1.0, 0.0, 0.0, 1.0, 0.0, 0.0, 1.0, 0.0, 0.0, 1.0, 0.0, 0.0, 1.0, 0.0, 0.0, 1.0, 0.0, 0.0, 1.0, 0.0, 0.0, 1.0, 0.0, 0.0, 1.0, 0.0, 0.0, 1.0, 0.0, 0.0, 1.0, 0.0, 0.0, 1.0, 0.0, 0.0, 1.0, 0.0, 0.0, 1.0, 0.0, 0.0, 1.0, 0.0, 0.0, 1.0, -3.015e-07, 0.0, 1.0, -3.015e-07, 0.0, 1.0, -3.015e-07, 0.0, 1.0, 0.0, 0.0, 1.0, 0.0, 0.0, 1.0, 0.0, 0.0, 1.0, 0.0, 0.0, 1.0, 0.0, 0.0, 1.0, 0.0, 0.0, 1.0, 0.0, 0.0, 1.0, 0.0, 0.0, 1.0, 0.0, 0.0, 1.0, -5.569e-06, 0.0, 1.0, -5.569e-06, 0.0, 1.0, -5.569e-06, 0.0, 1.0, 1.182e-06, 0.0, 1.0, 1.182e-06, 0.0, 1.0, 1.182e-06, 0.0, 1.0, 0.0, 0.0, 1.0, 0.0, 0.0, 1.0, 0.0, 0.0, 1.0, 0.0, 0.0, 1.0, 0.0, 0.0, 1.0, 0.0, 0.0, 1.0, 0.0, 0.0, 1.0, 0.0, 0.0, 1.0, 0.0, 0.0, 1.0, 0.0, 0.0, 1.0, 0.0, 0.0, 1.0, 0.0, 0.0, 1.0, 0.0, 0.0, 1.0, 0.0, 0.0, 1.0, 0.0, 0.0, 1.0, 0.0, 0.0, 1.0, 0.0, 0.0, 1.0, 0.0, 0.0, 0.0, 1.0, 0.0, 0.0, 1.0, 0.0, 0.0, 1.0, 0.0, 0.0, 1.0, 0.0, 0.0, 1.0, 0.0, 0.0, 1.0, 0.7071, 0.0, 0.7071, 0.7071, 0.0, 0.7071, 0.7071, 0.0, 0.7071, 0.7071, 0.0, 0.7071, 0.7071, 0.0, 0.7071, 0.7071, 0.0, 0.7071, 1.0, 0.0, 0.0, 1.0, 0.0, 0.0, 1.0, 0.0, 0.0, 1.0, 0.0, 0.0, 1.0, 0.0, 0.0, 1.0, 0.0, 0.0, 0.7071, 0.0, -0.7071, 0.7071, 0.0, -0.7071, 0.7071, 0.0, -0.7071, 0.7071, 0.0, -0.7071, 0.7071, 0.0, -0.7071, 0.7071, 0.0, -0.7071, 0.0, 0.0, -1.0, 0.0, 0.0, -1.0, 0.0, 0.0, -1.0, 0.0, 0.0, -1.0, 0.0, 0.0, -1.0, 0.0, 0.0, -1.0, 0.0, -1.0, 0.0, 0.0, -1.0, 0.0, 0.0, -1.0, 0.0, 0.0, -1.0, 0.0, 0.0, -1.0, 0.0, 0.0, -1.0, 0.0, 0.0, -1.0, 1.069e-05, 0.0, -1.0, 1.069e-05, 0.0, -1.0, 1.069e-05, 0.0, -1.0, 0.0, 0.0, -1.0, 0.0, 0.0, -1.0, 0.0, 0.0, -1.0, 0.0, 0.0, -1.0, 0.0, 0.0, -1.0, 0.0, 0.0, -1.0, 0.0, 0.0, -1.0, 0.0, 0.0, -1.0, 0.0, 0.0, -1.0, 0.0, 0.0, -1.0, 0.0, 0.0, -1.0, 0.0, 0.0, -1.0, 0.0, 0.0, -1.0, 0.0, 0.0, -1.0, 0.0, 0.0, -1.0, -1.182e-06, 0.0, -1.0, -1.182e-06, 0.0, -1.0, -1.182e-06, 0.0, -1.0, 0.0, 0.0, -1.0, 0.0, 0.0, -1.0, 0.0, 0.0, -1.0, 5.569e-06, 0.0, -1.0, 5.569e-06, 0.0, -1.0, 5.569e-06, 0.0, -1.0, 0.0, 0.0, -1.0, 0.0, 0.0, -1.0, 0.0, 0.0, -1.0, 0.0, 0.0, -1.0, 0.0, 0.0, -1.0, 0.0, 0.0, -1.0, 0.0, 0.0, -1.0, 0.0, 0.0, -1.0, 0.0, 0.0, -1.0, -3.015e-07, 0.0, -1.0, -3.015e-07, 0.0, -1.0, -3.015e-07, 0.0, -1.0, 0.0, 0.0, -1.0, 0.0, 0.0, -1.0, 0.0, 0.0, -1.0, 0.0, 0.0, -1.0, 0.0, 0.0, -1.0, 0.0, 0.0, -1.0, 0.0, 0.0, -1.0, 0.0, 0.0, -1.0, 0.0, 0.0, -1.0, -3.941e-07, 0.0, -1.0, -3.941e-07, 0.0, -1.0, -3.941e-07, 0.0, -1.0, 0.0, 0.0, -1.0, 0.0, 0.0, -1.0, 0.0, 0.0, -1.0, 0.0, 0.0, -1.0, 0.0, 0.0, -1.0, 0.0, 0.0, -1.0, 0.0, 0.0, -1.0, 0.0, 0.0, -1.0, 0.0, 0.0, -1.0, 0.0, 0.0, -1.0, 0.0, 0.0, -1.0, 0.0, 0.0, -1.0, 0.0, 0.0, -1.0, 0.0, 0.0, -1.0, 0.0, 0.0, -1.0, 0.0, 0.0, -1.0, 0.0, 0.0, -1.0, 0.0, 0.0, -1.0, 0.0, 0.0, -1.0, 0.0, 0.0, -1.0, 0.0, 0.0, 0.0, -1.0, 0.0, 0.0, -1.0, 0.0, 0.0, -1.0, 0.0, 0.0, -1.0, 0.0, 0.0, -1.0, 0.0, 0.0, -1.0, 0.7071, 0.0, -0.7071, 0.7071, 0.0, -0.7071, 0.7071, 0.0, -0.7071, 0.7071, 0.0, -0.7071, 0.7071, 0.0, -0.7071, 0.7071, 0.0, -0.7071, 1.0, 0.0, 0.0, 1.0, 0.0, 0.0, 1.0, 0.0, 0.0, 1.0, 0.0, 0.0, 1.0, 0.0, 0.0, 1.0, 0.0, 0.0, 0.7071, 0.0, 0.7071, 0.7071, 0.0, 0.7071, 0.7071, 0.0, 0.7071, 0.7071, 0.0, 0.7071, 0.7071, 0.0, 0.7071, 0.7071, 0.0, 0.7071, 0.0, 0.0, 1.0, 0.0, 0.0, 1.0, 0.0, 0.0, 1.0, 0.0, 0.0, 1.0, 0.0, 0.0, 1.0, 0.0, 0.0, 1.0, 0.0, 0.0, 1.0, 0.0, 0.0, 1.0, 0.0, 0.0, 1.0, 0.0, 0.0, 1.0, 0.0, 0.0, 1.0, 0.0, 0.0, 1.0, 0.0, 1.0, 0.0, 0.0, 1.0, 0.0, 0.0, 1.0, 0.0, 0.0, 1.0, 0.0, 0.0, 1.0, 0.0, 0.0, 1.0, 0.0, 0.0, 1.0, 0.0, 0.0, 1.0, 0.0, 0.0, 1.0, 0.0, 0.0, 0.0, 1.0, 0.0, 0.0, 1.0, 0.0, 0.0, 1.0, 2.291e-09, 4.777e-05, 1.0, -2.291e-09, -4.777e-05, 1.0, 2.291e-09, 4.777e-05, 1.0, 1.0, 0.0, 0.0, 1.0, 0.0, 0.0, 1.0, 0.0, 0.0, 1.0, 0.0, 0.0, 1.0, 0.0, 0.0, 1.0, 0.0, 0.0, 0.0, -1.0, 0.0, 0.0, -1.0, 0.0, 0.0, -1.0, 0.0, 0.0, -1.0, 0.0, 0.0, -1.0, 0.0, 0.0, -1.0, 0.0, 0.0, -1.0, 0.0, 0.0, -1.0, 0.0, 0.0, -1.0, 0.0, 0.0, 0.0, 1.0, 0.0, 0.0, 1.0, 0.0, 0.0, 1.0, -2.291e-09, -4.777e-05, 1.0, 2.291e-09, 4.777e-05, 1.0, -2.291e-09, -4.777e-05, 1.0, 0.0, 0.0, -1.0, 0.0, 0.0, -1.0, 0.0, 0.0, -1.0, 0.0, 0.0, -1.0, 0.0, 0.0, -1.0, 0.0, 0.0, -1.0, 1.0, 0.0, 0.0, 1.0, 0.0, 0.0, 1.0, 0.0, 0.0, 1.0, 0.0, 0.0, 1.0, 0.0, 0.0, 1.0, 0.0, 0.0, 0.0, 0.0, -1.0, 0.0, 0.0, -1.0, 0.0, 0.0, -1.0, 0.0, 0.0, -1.0, 0.0, 0.0, -1.0, 0.0, 0.0, -1.0, -1.0, 0.0, 0.0, -1.0, 0.0, 0.0, -1.0, 0.0, 0.0, -1.0, 0.0, 0.0, -1.0, 0.0, 0.0, -1.0, 0.0, 0.0, 0.0, 0.0, -1.0, 0.0, 0.0, -1.0, 0.0, 0.0, -1.0, 0.0, 0.0, -1.0, 0.0, 0.0, -1.0, 0.0, 0.0, -1.0, 1.0, 0.0, 0.0, 1.0, 0.0, 0.0, 1.0, 0.0, 0.0, 1.0, 0.0, 0.0, 1.0, 0.0, 0.0, 1.0, 0.0, 0.0, 0.0, 0.0, 1.0, 0.0, 0.0, 1.0, 0.0, 0.0, 1.0, 0.0, 0.0, 1.0, 0.0, 0.0, 1.0, 0.0, 0.0, 1.0, -1.0, 0.0, 0.0, -1.0, 0.0, 0.0, -1.0, 0.0, 0.0, -1.0, 0.0, 0.0, -1.0, 0.0, 0.0, -1.0, 0.0, 0.0, 0.0, 0.0, 1.0, 0.0, 0.0, 1.0, 0.0, 0.0, 1.0, 0.0, 0.0, 1.0, 0.0, 0.0, 1.0, 0.0, 0.0, 1.0, 1.0, 0.0, 0.0, 1.0, 0.0, 0.0, 1.0, 0.0, 0.0, 1.0, 0.0, 0.0, 1.0, 0.0, 0.0, 1.0, 0.0, 0.0, 0.0, 0.0, 1.0, 0.0, 0.0, 1.0, 0.0, 0.0, 1.0, 0.0, 0.0, 1.0, 0.0, 0.0, 1.0, 0.0, 0.0, 1.0, 0.0, 0.0, 0.0, 0.0, 0.0, 0.0, 0.0, 0.0, 0.0, 0.7071, 0.0, 0.7071, 0.7071, 0.0, 0.7071, 0.7071, 0.0, 0.7071, 0.7071, 0.0, 0.7071, 0.7071, 0.0, 0.7071, 0.7071, 0.0, 0.7071, 1.0, 0.0, 0.0, 1.0, 0.0, 0.0, 1.0, 0.0, 0.0, 1.0, 0.0, 0.0, 1.0, 0.0, 0.0, 1.0, 0.0, 0.0, 0.0, 0.0, 1.0, 0.0, 0.0, 1.0, 0.0, 0.0, 1.0, 0.0, 0.0, 1.0, 0.0, 0.0, 1.0, 0.0, 0.0, 1.0, 1.0, 0.0, 0.0, 1.0, 0.0, 0.0, 1.0, 0.0, 0.0, 1.0, 0.0, 0.0, 1.0, 0.0, 0.0, 1.0, 0.0, 0.0, 0.0, 0.0, -1.0, 0.0, 0.0, -1.0, 0.0, 0.0, -1.0, 0.0, 0.0, -1.0, 0.0, 0.0, -1.0, 0.0, 0.0, -1.0, 1.0, 0.0, 0.0, 1.0, 0.0, 0.0, 1.0, 0.0, 0.0, 1.0, 0.0, 0.0, 1.0, 0.0, 0.0, 1.0, 0.0, 0.0, 4.767e-05, 1.0, -4.371e-08, 4.797e-05, 1.0, -4.371e-08, -4.797e-05, 1.0, -4.371e-08, 0.7071, 0.0, -0.7071, 0.7071, 0.0, -0.7071, 0.7071, 0.0, -0.7071, 0.7071, 0.0, -0.7071, 0.7071, 0.0, -0.7071, 0.7071, 0.0, -0.7071, 0.0, -1.0, 0.0, 0.0, -1.0, 0.0, 0.0, -1.0, 0.0, 4.767e-05, -1.0, 4.371e-08, 4.797e-05, -1.0, 4.371e-08, -4.797e-05, -1.0, 4.371e-08, 0.0, -1.0, 0.0, 0.0, -1.0, 0.0, 0.0, -1.0, 0.0, 0.3827, 0.0, -0.9239, 0.3827, 0.0, -0.9239, 0.3827, 0.0, -0.9239, 0.3827, 0.0, -0.9239, 0.3827, 0.0, -0.9239, 0.3827, 0.0, -0.9239, -1.0, 0.0, 0.0, -1.0, 0.0, 0.0, -1.0, 0.0, 0.0, -1.0, 0.0, 0.0, -1.0, 0.0, 0.0, -1.0, 0.0, 0.0, -1.0, 0.0, 0.0, -1.0, 0.0, 0.0, -1.0, 0.0, 0.0, -1.0, 0.0, 0.0, -1.0, 0.0, 0.0, -1.0, 0.0, 0.0, 0.3827, 0.0, 0.9239, 0.3827, 0.0, 0.9239, 0.3827, 0.0, 0.9239, 0.3827, 0.0, 0.9239, 0.3827, 0.0, 0.9239, 0.3827, 0.0, 0.9239, 0.9239, 0.0, 0.3827, 0.9239, 0.0, 0.3827, 0.9239, 0.0, 0.3827, 0.9239, 0.0, 0.3827, 0.9239, 0.0, 0.3827, 0.9239, 0.0, 0.3827, 0.0, 0.0, -1.0, 0.0, 0.0, -1.0, 0.0, 0.0, -1.0, 0.0, 0.0, -1.0, 0.0, 0.0, -1.0, 0.0, 0.0, -1.0, 0.0, 0.0, 1.0, 0.0, 0.0, 1.0, 0.0, 0.0, 1.0, 0.0, 0.0, 1.0, 0.0, 0.0, 1.0, 0.0, 0.0, 1.0, 0.9239, 0.0, -0.3827, 0.9239, 0.0, -0.3827, 0.9239, 0.0, -0.3827, 0.9239, 0.0, -0.3827, 0.9239, 0.0, -0.3827, 0.9239, 0.0, -0.3827])] * 3)])
me_1x1_collider = bpy.data.meshes.new('1x1.collider')
me_1x1_collider.from_pydata([(-25.54, 50.07, -15.96), (-25.54, 50.07, 15.96), (-25.54, -50.07, -15.96), (-21.06, -50.07, 14.11), (-25.54, -50.07, 15.96), (-21.06, -50.07, -14.11), (-21.06, 50.07, 14.11), (-21.06, 50.07, -14.11)], [], [(4, 1, 2), (1, 0, 2), (7, 0, 6), (0, 1, 6), (5, 3, 2), (3, 4, 2), (6, 5, 7), (6, 3, 5)])
_uv = me_1x1_collider.uv_layers.new(name='UV')
_uv.uv.foreach_set('vector', [0.6501, 0.5494, 0.6503, 0.935, 0.5272, 0.5494, 0.6503, 0.935, 0.5272, 0.935, 0.5272, 0.5494, 0.9473, 0.886, 0.9882, 0.9029, 0.9473, 0.162, 0.9882, 0.9029, 0.9882, 0.145, 0.9473, 0.162, 0.9473, 0.886, 0.9473, 0.162, 0.9882, 0.9029, 0.9473, 0.162, 0.9882, 0.145, 0.9882, 0.9029, 0.6364, 0.01049, 0.3584, 0.04676, 0.3584, 0.01049, 0.6364, 0.01049, 0.6364, 0.04676, 0.3584, 0.04676])
me_1x1_collider.use_remesh_fix_poles = True
me_1x1_collider.use_remesh_preserve_attributes = False
me_1x1_collider.use_mirror_vertex_groups = False
me_1x1_collider.update()
me_1x1_collider.normals_split_custom_set([tuple(v) for v in zip(*[iter([-1.0, 0.0, 0.0, -1.0, 0.0, 0.0, -1.0, 0.0, 0.0, -1.0, 0.0, 0.0, -1.0, 0.0, 0.0, -1.0, 0.0, 0.0, 0.0, 1.0, 0.0, 0.0, 1.0, 0.0, 0.0, 1.0, 0.0, 0.0, 1.0, 0.0, 0.0, 1.0, 0.0, 0.0, 1.0, 0.0, 0.0, -1.0, 0.0, 0.0, -1.0, 0.0, 0.0, -1.0, 0.0, 0.0, -1.0, 0.0, 0.0, -1.0, 0.0, 0.0, -1.0, 0.0, 1.0, 0.0, 0.0, 1.0, 0.0, 0.0, 1.0, 0.0, 0.0, 1.0, 0.0, 0.0, 1.0, 0.0, 0.0, 1.0, 0.0, 0.0])] * 3)])
me_door = bpy.data.meshes.new('Door')
me_door.from_pydata([(9.578, 50.07, -9.578), (-1.855, 50.07, -4.479), (5.098, 50.07, -11.43), (0.0, 50.07, 0.0), (9.578, 50.07, -25.54), (5.098, 50.07, -25.54), (5.098, 50.07, -11.43), (5.098, -50.07, -25.54), (5.098, 50.07, -25.54), (5.098, -50.07, -11.43), (5.098, -50.07, -11.43), (9.578, -50.07, -25.54), (5.098, -50.07, -25.54), (9.578, -50.07, -9.578), (-1.855, -50.07, -4.479), (0.0, -50.07, 0.0), (5.098, 50.07, -25.54), (9.578, -50.07, -25.54), (9.578, 50.07, -25.54), (5.098, -50.07, -25.54), (5.098, 50.07, -11.43), (-1.855, -50.07, -4.479), (5.098, -50.07, -11.43), (-1.855, 50.07, -4.479), (9.578, -50.07, -9.578), (9.578, 50.07, -25.54), (9.578, -50.07, -25.54), (9.578, 50.07, -9.578), (-1.855, 50.07, -4.479), (0.0, -50.07, 0.0), (-1.855, -50.07, -4.479), (0.0, 50.07, 0.0), (0.0, -50.07, 0.0), (9.578, 50.07, -9.578), (9.578, -50.07, -9.578), (0.0, 50.07, 0.0)], [], [(0, 2, 1), (0, 1, 3), (0, 4, 2), (4, 5, 2), (8, 7, 6), (7, 9, 6), (12, 11, 10), (11, 13, 10), (10, 13, 14), (13, 15, 14), (18, 17, 16), (17, 19, 16), (22, 21, 20), (21, 23, 20), (26, 25, 24), (25, 27, 24), (30, 29, 28), (29, 31, 28), (34, 33, 32), (33, 35, 32)])
_uv = me_door.uv_layers.new(name='UV')
_uv.uv.foreach_set('vector', [0.9887, 0.1451, 0.9476, 0.1621, 0.8837, 0.09828, 0.9887, 0.1451, 0.8837, 0.09828, 0.9008, 0.05717, 0.9887, 0.1451, 0.9887, 0.5261, 0.9476, 0.1621, 0.9887, 0.5261, 0.9476, 0.5261, 0.9476, 0.1621, 0.5563, 0.5345, 0.5563, 0.1118, 0.6226, 0.5345, 0.5563, 0.1118, 0.6226, 0.1118, 0.6226, 0.5345, 0.9476, 0.5261, 0.9887, 0.5261, 0.9476, 0.1621, 0.9887, 0.5261, 0.9887, 0.1451, 0.9476, 0.1621, 0.9476, 0.1621, 0.9887, 0.1451, 0.8837, 0.09828, 0.9887, 0.1451, 0.9008, 0.05717, 0.8837, 0.09828, 0.1172, 0.9506, 0.1172, 0.1208, 0.1392, 0.9506, 0.1172, 0.1208, 0.1392, 0.1208, 0.1392, 0.9506, 0.6226, 0.1118, 0.6448, 0.1118, 0.6226, 0.5345, 0.6448, 0.1118, 0.6448, 0.5345, 0.6226, 0.5345, 0.8113, 0.5494, 0.8113, 0.935, 0.7791, 0.5494, 0.8113, 0.935, 0.7791, 0.935, 0.7791, 0.5494, 0.1172, 0.1208, 0.1392, 0.1208, 0.1172, 0.9506, 0.1392, 0.1208, 0.1392, 0.9506, 0.1172, 0.9506, 0.7735, 0.5494, 0.7735, 0.935, 0.8258, 0.5494, 0.7735, 0.935, 0.8256, 0.935, 0.8258, 0.5494])
me_door.materials.append(mat_cargo)
me_door.use_remesh_fix_poles = True
me_door.use_remesh_preserve_attributes = False
me_door.use_mirror_vertex_groups = False
me_door.update()
me_door.normals_split_custom_set([tuple(v) for v in zip(*[iter([0.0, 1.0, 0.0, 0.0, 1.0, 0.0, 0.0, 1.0, 0.0, 0.0, 1.0, 0.0, 0.0, 1.0, 0.0, 0.0, 1.0, 0.0, 0.0, 1.0, 0.0, 0.0, 1.0, 0.0, 0.0, 1.0, 0.0, 0.0, 1.0, 0.0, 0.0, 1.0, 0.0, 0.0, 1.0, 0.0, -1.0, 0.0, 0.0, -1.0, 0.0, 0.0, -1.0, 0.0, 0.0, -1.0, 0.0, 0.0, -1.0, 0.0, 0.0, -1.0, 0.0, 0.0, 0.0, -1.0, 0.0, 0.0, -1.0, 0.0, 0.0, -1.0, 0.0, 0.0, -1.0, 0.0, 0.0, -1.0, 0.0, 0.0, -1.0, 0.0, 0.0, -1.0, 0.0, 0.0, -1.0, 0.0, 0.0, -1.0, 0.0, 0.0, -1.0, 0.0, 0.0, -1.0, 0.0, 0.0, -1.0, 0.0, 0.0, 0.0, -1.0, 0.0, 0.0, -1.0, 0.0, 0.0, -1.0, 0.0, 0.0, -1.0, 0.0, 0.0, -1.0, 0.0, 0.0, -1.0, -0.7071, 0.0, -0.7071, -0.7071, 0.0, -0.7071, -0.7071, 0.0, -0.7071, -0.7071, 0.0, -0.7071, -0.7071, 0.0, -0.7071, -0.7071, 0.0, -0.7071, 1.0, 0.0, 0.0, 1.0, 0.0, 0.0, 1.0, 0.0, 0.0, 1.0, 0.0, 0.0, 1.0, 0.0, 0.0, 1.0, 0.0, 0.0, -0.9239, 0.0, 0.3827, -0.9239, 0.0, 0.3827, -0.9239, 0.0, 0.3827, -0.9239, 0.0, 0.3827, -0.9239, 0.0, 0.3827, -0.9239, 0.0, 0.3827, 0.7071, 0.0, 0.7071, 0.7071, 0.0, 0.7071, 0.7071, 0.0, 0.7071, 0.7071, 0.0, 0.7071, 0.7071, 0.0, 0.7071, 0.7071, 0.0, 0.7071])] * 3)])
me_door_collider = bpy.data.meshes.new('Door.collider')
me_door_collider.from_pydata([(5.098, -50.07, -11.43), (-1.855, -50.07, -4.479), (5.098, 50.07, -11.43), (-1.855, 50.07, -4.479), (0.0, -50.07, 0.0), (0.0, 50.07, 0.0), (9.578, 50.07, -9.578), (9.578, -50.07, -9.578)], [], [(6, 2, 3), (6, 3, 5), (0, 7, 1), (7, 4, 1), (0, 1, 2), (1, 3, 2), (1, 4, 3), (4, 5, 3), (7, 6, 4), (6, 5, 4)])
_uv = me_door_collider.uv_layers.new(name='UV')
_uv.uv.foreach_set('vector', [0.9887, 0.1451, 0.9476, 0.1621, 0.8837, 0.09828, 0.9887, 0.1451, 0.8837, 0.09828, 0.9008, 0.05717, 0.9476, 0.1621, 0.9887, 0.1451, 0.8837, 0.09828, 0.9887, 0.1451, 0.9008, 0.05717, 0.8837, 0.09828, 0.6226, 0.1118, 0.6448, 0.1118, 0.6226, 0.5345, 0.6448, 0.1118, 0.6448, 0.5345, 0.6226, 0.5345, 0.1172, 0.1208, 0.1392, 0.1208, 0.1172, 0.9506, 0.1392, 0.1208, 0.1392, 0.9506, 0.1172, 0.9506, 0.7735, 0.5494, 0.7735, 0.935, 0.8258, 0.5494, 0.7735, 0.935, 0.8256, 0.935, 0.8258, 0.5494])
me_door_collider.use_remesh_fix_poles = True
me_door_collider.use_remesh_preserve_attributes = False
me_door_collider.use_mirror_vertex_groups = False
me_door_collider.update()
me_door_collider.normals_split_custom_set([tuple(v) for v in zip(*[iter([0.0, 1.0, 0.0, 0.0, 1.0, 0.0, 0.0, 1.0, 0.0, 0.0, 1.0, 0.0, 0.0, 1.0, 0.0, 0.0, 1.0, 0.0, 0.0, -1.0, 0.0, 0.0, -1.0, 0.0, 0.0, -1.0, 0.0, 0.0, -1.0, 0.0, 0.0, -1.0, 0.0, 0.0, -1.0, 0.0, -0.7071, 0.0, -0.7071, -0.7071, 0.0, -0.7071, -0.7071, 0.0, -0.7071, -0.7071, 0.0, -0.7071, -0.7071, 0.0, -0.7071, -0.7071, 0.0, -0.7071, -0.9239, 0.0, 0.3827, -0.9239, 0.0, 0.3827, -0.9239, 0.0, 0.3827, -0.9239, 0.0, 0.3827, -0.9239, 0.0, 0.3827, -0.9239, 0.0, 0.3827, 0.7071, 0.0, 0.7071, 0.7071, 0.0, 0.7071, 0.7071, 0.0, 0.7071, 0.7071, 0.0, 0.7071, 0.7071, 0.0, 0.7071, 0.7071, 0.0, 0.7071])] * 3)])
me_door2 = bpy.data.meshes.new('Door2')
me_door2.from_pydata([(9.578, 50.07, -9.578), (-1.855, 50.07, -4.479), (5.098, 50.07, -11.43), (0.0, 50.07, 0.0), (9.578, 50.07, -25.54), (5.098, 50.07, -25.54), (5.098, 50.07, -11.43), (5.098, -50.07, -25.54), (5.098, 50.07, -25.54), (5.098, -50.07, -11.43), (5.098, -50.07, -11.43), (9.578, -50.07, -25.54), (5.098, -50.07, -25.54), (9.578, -50.07, -9.578), (-1.855, -50.07, -4.479), (0.0, -50.07, 0.0), (5.098, 50.07, -25.54), (9.578, -50.07, -25.54), (9.578, 50.07, -25.54), (5.098, -50.07, -25.54), (5.098, 50.07, -11.43), (-1.855, -50.07, -4.479), (5.098, -50.07, -11.43), (-1.855, 50.07, -4.479), (9.578, -50.07, -9.578), (9.578, 50.07, -25.54), (9.578, -50.07, -25.54), (9.578, 50.07, -9.578), (-1.855, 50.07, -4.479), (0.0, -50.07, 0.0), (-1.855, -50.07, -4.479), (0.0, 50.07, 0.0), (0.0, -50.07, 0.0), (9.578, 50.07, -9.578), (9.578, -50.07, -9.578), (0.0, 50.07, 0.0)], [], [(0, 2, 1), (0, 1, 3), (0, 4, 2), (4, 5, 2), (8, 7, 6), (7, 9, 6), (12, 11, 10), (11, 13, 10), (10, 13, 14), (13, 15, 14), (18, 17, 16), (17, 19, 16), (22, 21, 20), (21, 23, 20), (26, 25, 24), (25, 27, 24), (30, 29, 28), (29, 31, 28), (34, 33, 32), (33, 35, 32)])
_uv = me_door2.uv_layers.new(name='UV')
_uv.uv.foreach_set('vector', [0.9887, 0.1451, 0.9476, 0.1621, 0.8837, 0.09828, 0.9887, 0.1451, 0.8837, 0.09828, 0.9008, 0.05717, 0.9887, 0.1451, 0.9887, 0.5261, 0.9476, 0.1621, 0.9887, 0.5261, 0.9476, 0.5261, 0.9476, 0.1621, 0.5563, 0.5345, 0.5563, 0.1118, 0.6226, 0.5345, 0.5563, 0.1118, 0.6226, 0.1118, 0.6226, 0.5345, 0.9476, 0.5261, 0.9887, 0.5261, 0.9476, 0.1621, 0.9887, 0.5261, 0.9887, 0.1451, 0.9476, 0.1621, 0.9476, 0.1621, 0.9887, 0.1451, 0.8837, 0.09828, 0.9887, 0.1451, 0.9008, 0.05717, 0.8837, 0.09828, 0.1172, 0.9506, 0.1172, 0.1208, 0.1392, 0.9506, 0.1172, 0.1208, 0.1392, 0.1208, 0.1392, 0.9506, 0.6226, 0.1118, 0.6448, 0.1118, 0.6226, 0.5345, 0.6448, 0.1118, 0.6448, 0.5345, 0.6226, 0.5345, 0.8113, 0.5494, 0.8113, 0.935, 0.7791, 0.5494, 0.8113, 0.935, 0.7791, 0.935, 0.7791, 0.5494, 0.1172, 0.1208, 0.1392, 0.1208, 0.1172, 0.9506, 0.1392, 0.1208, 0.1392, 0.9506, 0.1172, 0.9506, 0.7735, 0.5494, 0.7735, 0.935, 0.8258, 0.5494, 0.7735, 0.935, 0.8256, 0.935, 0.8258, 0.5494])
me_door2.materials.append(mat_cargo)
me_door2.use_remesh_fix_poles = True
me_door2.use_remesh_preserve_attributes = False
me_door2.use_mirror_vertex_groups = False
me_door2.update()
me_door2.normals_split_custom_set([tuple(v) for v in zip(*[iter([0.0, 1.0, 0.0, 0.0, 1.0, 0.0, 0.0, 1.0, 0.0, 0.0, 1.0, 0.0, 0.0, 1.0, 0.0, 0.0, 1.0, 0.0, 0.0, 1.0, 0.0, 0.0, 1.0, 0.0, 0.0, 1.0, 0.0, 0.0, 1.0, 0.0, 0.0, 1.0, 0.0, 0.0, 1.0, 0.0, -1.0, 0.0, 0.0, -1.0, 0.0, 0.0, -1.0, 0.0, 0.0, -1.0, 0.0, 0.0, -1.0, 0.0, 0.0, -1.0, 0.0, 0.0, 0.0, -1.0, 0.0, 0.0, -1.0, 0.0, 0.0, -1.0, 0.0, 0.0, -1.0, 0.0, 0.0, -1.0, 0.0, 0.0, -1.0, 0.0, 0.0, -1.0, 0.0, 0.0, -1.0, 0.0, 0.0, -1.0, 0.0, 0.0, -1.0, 0.0, 0.0, -1.0, 0.0, 0.0, -1.0, 0.0, 0.0, 0.0, -1.0, 0.0, 0.0, -1.0, 0.0, 0.0, -1.0, 0.0, 0.0, -1.0, 0.0, 0.0, -1.0, 0.0, 0.0, -1.0, -0.7071, 0.0, -0.7071, -0.7071, 0.0, -0.7071, -0.7071, 0.0, -0.7071, -0.7071, 0.0, -0.7071, -0.7071, 0.0, -0.7071, -0.7071, 0.0, -0.7071, 1.0, 0.0, 0.0, 1.0, 0.0, 0.0, 1.0, 0.0, 0.0, 1.0, 0.0, 0.0, 1.0, 0.0, 0.0, 1.0, 0.0, 0.0, -0.9239, 0.0, 0.3827, -0.9239, 0.0, 0.3827, -0.9239, 0.0, 0.3827, -0.9239, 0.0, 0.3827, -0.9239, 0.0, 0.3827, -0.9239, 0.0, 0.3827, 0.7071, 0.0, 0.7071, 0.7071, 0.0, 0.7071, 0.7071, 0.0, 0.7071, 0.7071, 0.0, 0.7071, 0.7071, 0.0, 0.7071, 0.7071, 0.0, 0.7071])] * 3)])
me_cube_collider = bpy.data.meshes.new('Cube.collider')
me_cube_collider.from_pydata([(-0.5, 0.5, -0.5), (0.5, -0.5, 0.5), (-0.5, -0.5, 0.5), (0.5, -0.5, -0.5), (-0.5, -0.5, -0.5), (-0.5, 0.5, 0.5), (0.5, 0.5, 0.5), (0.5, 0.5, -0.5)], [], [(7, 0, 5), (7, 5, 6), (5, 2, 6), (2, 1, 6), (2, 4, 1), (4, 3, 1), (4, 0, 3), (0, 7, 3), (4, 2, 0), (2, 5, 0), (7, 6, 3), (6, 1, 3)])
_uv = me_cube_collider.uv_layers.new(name='UV')
_uv.uv.foreach_set('vector', [0.0, 0.0, 1.0, 0.0, 1.0, 1.0, 0.0, 0.0, 1.0, 1.0, 0.0, 1.0, 1.0, 0.0, 1.0, 1.0, 0.0, 0.0, 1.0, 1.0, 0.0, 1.0, 0.0, 0.0, 1.0, 0.0, 1.0, 1.0, 0.0, 0.0, 1.0, 1.0, 0.0, 1.0, 0.0, 0.0, 1.0, 0.0, 1.0, 1.0, 0.0, 0.0, 1.0, 1.0, 0.0, 1.0, 0.0, 0.0, 1.0, 0.0, 1.0, 1.0, 0.0, 0.0, 1.0, 1.0, 0.0, 1.0, 0.0, 0.0, 1.0, 0.0, 1.0, 1.0, 0.0, 0.0, 1.0, 1.0, 0.0, 1.0, 0.0, 0.0])
_uv.active_render = True
_uv = me_cube_collider.uv_layers.new(name='UV2')
_uv.uv.foreach_set('vector', [0.691, 0.3472, 0.9967, 0.3472, 0.9967, 0.6528, 0.691, 0.3472, 0.9967, 0.6528, 0.691, 0.6528, 0.004056, 0.6528, 0.004056, 0.3472, 0.3097, 0.6528, 0.004056, 0.3472, 0.3097, 0.3472, 0.3097, 0.6528, 0.6528, 0.3472, 0.6528, 0.6528, 0.3472, 0.3472, 0.6528, 0.6528, 0.3472, 0.6528, 0.3472, 0.3472, 0.6528, 0.004056, 0.6528, 0.3097, 0.3472, 0.004056, 0.6528, 0.3097, 0.3472, 0.3097, 0.3472, 0.004056, 0.6903, 0.004056, 0.9959, 0.004056, 0.6903, 0.3097, 0.9959, 0.004056, 0.9959, 0.3097, 0.6903, 0.3097, 0.3097, 0.3097, 0.004056, 0.3097, 0.3097, 0.004056, 0.004056, 0.3097, 0.004056, 0.004056, 0.3097, 0.004056])
me_cube_collider.use_remesh_fix_poles = True
me_cube_collider.use_remesh_preserve_attributes = False
me_cube_collider.use_mirror_vertex_groups = False
me_cube_collider.update()
me_cube_collider.normals_split_custom_set([tuple(v) for v in zip(*[iter([0.0, 1.0, 0.0, 0.0, 1.0, 0.0, 0.0, 1.0, 0.0, 0.0, 1.0, 0.0, 0.0, 1.0, 0.0, 0.0, 1.0, 0.0, 0.0, 0.0, 1.0, 0.0, 0.0, 1.0, 0.0, 0.0, 1.0, 0.0, 0.0, 1.0, 0.0, 0.0, 1.0, 0.0, 0.0, 1.0, 0.0, -1.0, 0.0, 0.0, -1.0, 0.0, 0.0, -1.0, 0.0, 0.0, -1.0, 0.0, 0.0, -1.0, 0.0, 0.0, -1.0, 0.0, 0.0, 0.0, -1.0, 0.0, 0.0, -1.0, 0.0, 0.0, -1.0, 0.0, 0.0, -1.0, 0.0, 0.0, -1.0, 0.0, 0.0, -1.0, -1.0, 0.0, 0.0, -1.0, 0.0, 0.0, -1.0, 0.0, 0.0, -1.0, 0.0, 0.0, -1.0, 0.0, 0.0, -1.0, 0.0, 0.0, 1.0, 0.0, 0.0, 1.0, 0.0, 0.0, 1.0, 0.0, 0.0, 1.0, 0.0, 0.0, 1.0, 0.0, 0.0, 1.0, 0.0, 0.0])] * 3)])
me_1x1_collider_002 = bpy.data.meshes.new('1x1.collider.002')
me_1x1_collider_002.from_pydata([(-15.96, 50.07, 25.54), (15.96, 50.07, 25.54), (15.96, -50.07, 25.54), (14.11, -50.07, 21.06), (-15.96, -50.07, 25.54), (-14.11, -50.07, 21.06), (14.11, 50.07, 21.06), (-14.11, 50.07, 21.06)], [], [(6, 7, 0), (1, 6, 0), (2, 4, 5), (3, 2, 5), (0, 4, 1), (4, 2, 1), (3, 1, 2), (3, 7, 6), (3, 6, 1), (3, 5, 7)])
_uv = me_1x1_collider_002.uv_layers.new(name='UV')
_uv.uv.foreach_set('vector', [0.6262, 0.09846, 0.8838, 0.09846, 0.9008, 0.05756, 0.6093, 0.05756, 0.6262, 0.09846, 0.9008, 0.05756, 0.6093, 0.05756, 0.9008, 0.05756, 0.8838, 0.09846, 0.6262, 0.09846, 0.6093, 0.05756, 0.8838, 0.09846, 0.6503, 0.935, 0.6503, 0.5494, 0.7733, 0.935, 0.6503, 0.5494, 0.7733, 0.5494, 0.7733, 0.935, 0.6262, 0.09846, 0.7733, 0.935, 0.7733, 0.5494, 0.6262, 0.09846, 0.8838, 0.09846, 0.6262, 0.09846, 0.6262, 0.09846, 0.6262, 0.09846, 0.7733, 0.935, 0.6262, 0.09846, 0.722, 0.04676, 0.8838, 0.09846])
me_1x1_collider_002.use_remesh_fix_poles = True
me_1x1_collider_002.use_remesh_preserve_attributes = False
me_1x1_collider_002.use_mirror_vertex_groups = False
me_1x1_collider_002.update()
me_1x1_collider_002.normals_split_custom_set([tuple(v) for v in zip(*[iter([0.0, 1.0, -1.57e-06, 0.0, 1.0, -1.57e-06, 0.0, 1.0, -1.57e-06, 0.0, 1.0, 0.0, 0.0, 1.0, 0.0, 0.0, 1.0, 0.0, 0.0, -1.0, 3.201e-07, 0.0, -1.0, 3.201e-07, 0.0, -1.0, 3.201e-07, 0.0, -1.0, -1.932e-06, 0.0, -1.0, -1.932e-06, 0.0, -1.0, -1.932e-06, 0.0, 0.0, 1.0, 0.0, 0.0, 1.0, 0.0, 0.0, 1.0, 0.0, 0.0, 1.0, 0.0, 0.0, 1.0, 0.0, 0.0, 1.0, 0.9239, 0.0, -0.3827, 0.9239, 0.0, -0.3827, 0.9239, 0.0, -0.3827, 0.0, 0.0, -1.0, 0.0, 0.0, -1.0, 0.0, 0.0, -1.0, 0.9239, 0.0, -0.3827, 0.9239, 0.0, -0.3827, 0.9239, 0.0, -0.3827, 0.0, 0.0, -1.0, 0.0, 0.0, -1.0, 0.0, 0.0, -1.0])] * 3)])
me_1x1_collider_003 = bpy.data.meshes.new('1x1.collider.003')
me_1x1_collider_003.from_pydata([(-25.54, 50.07, 15.96), (-15.96, 50.07, 25.54), (-21.06, -50.07, 14.11), (-25.54, -50.07, 15.96), (-15.96, -50.07, 25.54), (-14.11, -50.07, 21.06), (-14.11, 50.07, 21.06), (-21.06, 50.07, 14.11)], [], [(0, 3, 1), (3, 4, 1), (6, 7, 0), (1, 6, 0), (2, 5, 3), (5, 4, 3), (5, 7, 6), (5, 2, 7)])
_uv = me_1x1_collider_003.uv_layers.new(name='UV')
_uv.uv.foreach_set('vector', [0.8258, 0.935, 0.8258, 0.5494, 0.878, 0.935, 0.8258, 0.5494, 0.878, 0.5494, 0.878, 0.935, 0.8838, 0.09846, 0.9473, 0.162, 0.9882, 0.145, 0.9008, 0.05756, 0.8838, 0.09846, 0.9882, 0.145, 0.9473, 0.162, 0.8838, 0.09846, 0.9882, 0.145, 0.8838, 0.09846, 0.9008, 0.05756, 0.9882, 0.145, 0.722, 0.04676, 0.6364, 0.01049, 0.722, 0.01049, 0.722, 0.04676, 0.6364, 0.04676, 0.6364, 0.01049])
me_1x1_collider_003.use_remesh_fix_poles = True
me_1x1_collider_003.use_remesh_preserve_attributes = False
me_1x1_collider_003.use_mirror_vertex_groups = False
me_1x1_collider_003.update()
me_1x1_collider_003.normals_split_custom_set([tuple(v) for v in zip(*[iter([-0.7071, 0.0, 0.7071, -0.7071, 0.0, 0.7071, -0.7071, 0.0, 0.7071, -0.7071, 0.0, 0.7071, -0.7071, 0.0, 0.7071, -0.7071, 0.0, 0.7071, 0.0, 1.0, -6.928e-07, 0.0, 1.0, -6.928e-07, 0.0, 1.0, -6.928e-07, 0.0, 1.0, 0.0, 0.0, 1.0, 0.0, 0.0, 1.0, 0.0, 0.0, -1.0, 0.0, 0.0, -1.0, 0.0, 0.0, -1.0, 0.0, 0.0, -1.0, 0.0, 0.0, -1.0, 0.0, 0.0, -1.0, 0.0, 0.7071, 0.0, -0.7071, 0.7071, 0.0, -0.7071, 0.7071, 0.0, -0.7071, 0.7071, 0.0, -0.7071, 0.7071, 0.0, -0.7071, 0.7071, 0.0, -0.7071])] * 3)])
me_1x1_collider_004 = bpy.data.meshes.new('1x1.collider.004')
me_1x1_collider_004.from_pydata([(14.11, -50.07, -21.06), (15.96, 50.07, -25.54), (-15.74, 50.52, -25.66), (-15.74, -49.62, -25.66), (15.96, -50.07, -25.54), (-14.11, -50.07, -21.06), (-14.11, 50.07, -21.06), (14.11, 50.07, -21.06)], [], [(3, 2, 4), (2, 1, 4), (2, 6, 1), (6, 7, 1), (0, 5, 3), (4, 0, 3), (1, 0, 4), (6, 0, 7), (1, 7, 0), (6, 5, 0)])
_uv = me_1x1_collider_004.uv_layers.new(name='UV')
_uv.uv.foreach_set('vector', [0.6501, 0.5494, 0.6501, 0.935, 0.5272, 0.5494, 0.6501, 0.935, 0.5272, 0.935, 0.5272, 0.5494, 0.9008, 0.9904, 0.8838, 0.9495, 0.6093, 0.9904, 0.8838, 0.9495, 0.6262, 0.9495, 0.6093, 0.9904, 0.6262, 0.9495, 0.8838, 0.9495, 0.9008, 0.9904, 0.6093, 0.9904, 0.6262, 0.9495, 0.9008, 0.9904, 0.01962, 0.9432, 0.05516, 0.1485, 0.01962, 0.1485, 0.2728, 0.01049, 0.02733, 0.04676, 0.02733, 0.01049, 0.01962, 0.9432, 0.05516, 0.9432, 0.05516, 0.1485, 0.2728, 0.01049, 0.2728, 0.04676, 0.02733, 0.04676])
me_1x1_collider_004.use_remesh_fix_poles = True
me_1x1_collider_004.use_remesh_preserve_attributes = False
me_1x1_collider_004.use_mirror_vertex_groups = False
me_1x1_collider_004.update()
me_1x1_collider_004.normals_split_custom_set([tuple(v) for v in zip(*[iter([0.003839, 0.0, -1.0, 0.003839, 0.0, -1.0, 0.003839, 0.0, -1.0, 0.003839, 0.0, -1.0, 0.003839, 0.0, -1.0, 0.003839, 0.0, -1.0, 0.01377, 0.9956, 0.09242, 0.01377, 0.9956, 0.09242, 0.01377, 0.9956, 0.09242, 0.0, 1.0, 1.57e-06, 0.0, 1.0, 1.57e-06, 0.0, 1.0, 1.57e-06, 0.0, -0.9953, -0.09728, 0.0, -0.9953, -0.09728, 0.0, -0.9953, -0.09728, -0.01416, -0.9999, -0.005864, -0.01416, -0.9999, -0.005864, -0.01416, -0.9999, -0.005864, 0.9239, 0.0, 0.3827, 0.9239, 0.0, 0.3827, 0.9239, 0.0, 0.3827, 0.0, 0.0, 1.0, 0.0, 0.0, 1.0, 0.0, 0.0, 1.0, 0.9239, 0.0, 0.3827, 0.9239, 0.0, 0.3827, 0.9239, 0.0, 0.3827, 0.0, 0.0, 1.0, 0.0, 0.0, 1.0, 0.0, 0.0, 1.0])] * 3)])
me_1x1_collider_005 = bpy.data.meshes.new('1x1.collider.005')
me_1x1_collider_005.from_pydata([(-25.54, 50.07, -15.96), (-15.74, 50.52, -25.66), (-25.54, -50.07, -15.96), (-15.74, -49.62, -25.66), (-14.11, -50.07, -21.06), (-21.06, -50.07, -14.11), (-21.06, 50.07, -14.11), (-14.11, 50.07, -21.06)], [], [(2, 0, 3), (0, 1, 3), (1, 0, 7), (0, 6, 7), (4, 5, 2), (3, 4, 2), (6, 4, 7), (6, 5, 4)])
_uv = me_1x1_collider_005.uv_layers.new(name='UV')
_uv.uv.foreach_set('vector', [0.8256, 0.5494, 0.8256, 0.935, 0.7735, 0.5494, 0.8256, 0.935, 0.7735, 0.935, 0.7735, 0.5494, 0.9008, 0.9904, 0.9882, 0.9029, 0.8838, 0.9495, 0.9882, 0.9029, 0.9473, 0.886, 0.8838, 0.9495, 0.8838, 0.9495, 0.9473, 0.886, 0.9882, 0.9029, 0.9008, 0.9904, 0.8838, 0.9495, 0.9882, 0.9029, 0.3584, 0.01049, 0.2728, 0.04676, 0.2728, 0.01049, 0.3584, 0.01049, 0.3584, 0.04676, 0.2728, 0.04676])
me_1x1_collider_005.use_remesh_fix_poles = True
me_1x1_collider_005.use_remesh_preserve_attributes = False
me_1x1_collider_005.use_mirror_vertex_groups = False
me_1x1_collider_005.update()
me_1x1_collider_005.normals_split_custom_set([tuple(v) for v in zip(*[iter([-0.7036, 0.0, -0.7106, -0.7036, 0.0, -0.7106, -0.7036, 0.0, -0.7106, -0.7036, 0.0, -0.7106, -0.7036, 0.0, -0.7106, -0.7036, 0.0, -0.7106, 0.03746, 0.9958, 0.084, 0.03746, 0.9958, 0.084, 0.03746, 0.9958, 0.084, 0.0, 1.0, 0.0, 0.0, 1.0, 0.0, 0.0, 1.0, 0.0, 0.0, -1.0, 6.928e-07, 0.0, -1.0, 6.928e-07, 0.0, -1.0, 6.928e-07, -0.03746, -0.9958, -0.084, -0.03746, -0.9958, -0.084, -0.03746, -0.9958, -0.084, 0.7071, 0.0, 0.7071, 0.7071, 0.0, 0.7071, 0.7071, 0.0, 0.7071, 0.7071, 0.0, 0.7071, 0.7071, 0.0, 0.7071, 0.7071, 0.0, 0.7071])] * 3)])
me_door2_collider_004 = bpy.data.meshes.new('Door2.collider.004')
me_door2_collider_004.from_pydata([(9.578, 50.07, -9.578), (5.098, 50.07, -11.43), (-3.576e-07, 50.07, -1.907e-06), (-1.855, -50.07, -4.479), (-3.576e-07, -50.07, -1.907e-06), (5.098, -50.07, -11.43), (-1.855, 50.07, -4.479), (9.578, -50.07, -9.578)], [], [(0, 1, 6), (0, 6, 2), (5, 7, 3), (7, 4, 3), (5, 3, 1), (3, 6, 1), (3, 4, 6), (4, 2, 6), (7, 0, 4), (0, 2, 4)])
_uv = me_door2_collider_004.uv_layers.new(name='UV')
_uv.uv.foreach_set('vector', [0.9887, 0.1451, 0.9476, 0.1621, 0.8837, 0.09828, 0.9887, 0.1451, 0.8837, 0.09828, 0.9008, 0.05717, 0.9476, 0.1621, 0.9887, 0.1451, 0.8837, 0.09828, 0.9887, 0.1451, 0.9008, 0.05717, 0.8837, 0.09828, 0.6226, 0.1118, 0.6448, 0.1118, 0.6226, 0.5345, 0.6448, 0.1118, 0.6448, 0.5345, 0.6226, 0.5345, 0.1172, 0.1208, 0.1392, 0.1208, 0.1172, 0.9506, 0.1392, 0.1208, 0.1392, 0.9506, 0.1172, 0.9506, 0.7735, 0.5494, 0.7735, 0.935, 0.8258, 0.5494, 0.7735, 0.935, 0.8256, 0.935, 0.8258, 0.5494])
me_door2_collider_004.use_remesh_fix_poles = True
me_door2_collider_004.use_remesh_preserve_attributes = False
me_door2_collider_004.use_mirror_vertex_groups = False
me_door2_collider_004.update()
me_door2_collider_004.normals_split_custom_set([tuple(v) for v in zip(*[iter([0.0, 1.0, 1.386e-06, 0.0, 1.0, 1.386e-06, 0.0, 1.0, 1.386e-06, 0.0, 1.0, 0.0, 0.0, 1.0, 0.0, 0.0, 1.0, 0.0, 0.0, -1.0, 0.0, 0.0, -1.0, 0.0, 0.0, -1.0, 0.0, 0.0, -1.0, 0.0, 0.0, -1.0, 0.0, 0.0, -1.0, 0.0, -0.7071, 0.0, -0.7071, -0.7071, 0.0, -0.7071, -0.7071, 0.0, -0.7071, -0.7071, 0.0, -0.7071, -0.7071, 0.0, -0.7071, -0.7071, 0.0, -0.7071, -0.9239, 0.0, 0.3827, -0.9239, 0.0, 0.3827, -0.9239, 0.0, 0.3827, -0.9239, 0.0, 0.3827, -0.9239, 0.0, 0.3827, -0.9239, 0.0, 0.3827, 0.7071, 0.0, 0.7071, 0.7071, 0.0, 0.7071, 0.7071, 0.0, 0.7071, 0.7071, -2.398e-22, 0.7071, 0.7071, -2.398e-22, 0.7071, 0.7071, -2.398e-22, 0.7071])] * 3)])
me_door2_collider_007 = bpy.data.meshes.new('Door2.collider.007')
me_door2_collider_007.from_pydata([(5.098, 50.07, -25.54), (5.098, -50.07, -25.54), (9.578, -50.07, -25.54), (9.578, 50.07, -25.54), (9.578, 50.07, -9.578), (5.098, 50.07, -11.43), (5.098, -50.07, -11.43), (9.578, -50.07, -9.578)], [], [(4, 3, 5), (3, 0, 5), (0, 1, 5), (1, 6, 5), (1, 2, 6), (2, 7, 6), (3, 2, 0), (2, 1, 0), (2, 3, 7), (3, 4, 7)])
_uv = me_door2_collider_007.uv_layers.new(name='UV')
_uv.uv.foreach_set('vector', [0.9887, 0.1451, 0.9887, 0.5261, 0.9476, 0.1621, 0.9887, 0.5261, 0.9476, 0.5261, 0.9476, 0.1621, 0.5563, 0.5345, 0.5563, 0.1118, 0.6226, 0.5345, 0.5563, 0.1118, 0.6226, 0.1118, 0.6226, 0.5345, 0.9476, 0.5261, 0.9887, 0.5261, 0.9476, 0.1621, 0.9887, 0.5261, 0.9887, 0.1451, 0.9476, 0.1621, 0.1172, 0.9506, 0.1172, 0.1208, 0.1392, 0.9506, 0.1172, 0.1208, 0.1392, 0.1208, 0.1392, 0.9506, 0.8113, 0.5494, 0.8113, 0.935, 0.7791, 0.5494, 0.8113, 0.935, 0.7791, 0.935, 0.7791, 0.5494])
me_door2_collider_007.use_remesh_fix_poles = True
me_door2_collider_007.use_remesh_preserve_attributes = False
me_door2_collider_007.use_mirror_vertex_groups = False
me_door2_collider_007.update()
me_door2_collider_007.normals_split_custom_set([tuple(v) for v in zip(*[iter([0.0, 1.0, 0.0, 0.0, 1.0, 0.0, 0.0, 1.0, 0.0, 0.0, 1.0, -2.102e-07, 0.0, 1.0, -2.102e-07, 0.0, 1.0, -2.102e-07, -1.0, 0.0, -3.38e-08, -1.0, 0.0, -3.38e-08, -1.0, 0.0, -3.38e-08, -1.0, 0.0, -3.38e-08, -1.0, 0.0, -3.38e-08, -1.0, 0.0, -3.38e-08, 0.0, -1.0, 0.0, 0.0, -1.0, 0.0, 0.0, -1.0, 0.0, 0.0, -1.0, 0.0, 0.0, -1.0, 0.0, 0.0, -1.0, 0.0, 0.0, 0.0, -1.0, 0.0, 0.0, -1.0, 0.0, 0.0, -1.0, 0.0, 0.0, -1.0, 0.0, 0.0, -1.0, 0.0, 0.0, -1.0, 1.0, 0.0, 0.0, 1.0, 0.0, 0.0, 1.0, 0.0, 0.0, 1.0, 0.0, 0.0, 1.0, 0.0, 0.0, 1.0, 0.0, 0.0])] * 3)])
me_door_collider_006 = bpy.data.meshes.new('Door.collider.006')
me_door_collider_006.from_pydata([(5.098, 50.07, -11.43), (5.098, 50.07, -25.54), (5.098, -50.07, -11.43), (5.098, -50.07, -25.54), (9.578, 50.07, -25.54), (9.578, -50.07, -25.54), (9.578, 50.07, -9.578), (9.578, -50.07, -9.578)], [], [(6, 4, 0), (4, 1, 0), (1, 3, 0), (3, 2, 0), (3, 5, 2), (5, 7, 2), (4, 5, 1), (5, 3, 1), (5, 4, 7), (4, 6, 7)])
_uv = me_door_collider_006.uv_layers.new(name='UV')
_uv.uv.foreach_set('vector', [0.9887, 0.1451, 0.9887, 0.5261, 0.9476, 0.1621, 0.9887, 0.5261, 0.9476, 0.5261, 0.9476, 0.1621, 0.5563, 0.5345, 0.5563, 0.1118, 0.6226, 0.5345, 0.5563, 0.1118, 0.6226, 0.1118, 0.6226, 0.5345, 0.9476, 0.5261, 0.9887, 0.5261, 0.9476, 0.1621, 0.9887, 0.5261, 0.9887, 0.1451, 0.9476, 0.1621, 0.1172, 0.9506, 0.1172, 0.1208, 0.1392, 0.9506, 0.1172, 0.1208, 0.1392, 0.1208, 0.1392, 0.9506, 0.8113, 0.5494, 0.8113, 0.935, 0.7791, 0.5494, 0.8113, 0.935, 0.7791, 0.935, 0.7791, 0.5494])
me_door_collider_006.use_remesh_fix_poles = True
me_door_collider_006.use_remesh_preserve_attributes = False
me_door_collider_006.use_mirror_vertex_groups = False
me_door_collider_006.update()
me_door_collider_006.normals_split_custom_set([tuple(v) for v in zip(*[iter([0.0, 1.0, 0.0, 0.0, 1.0, 0.0, 0.0, 1.0, 0.0, 0.0, 1.0, 0.0, 0.0, 1.0, 0.0, 0.0, 1.0, 0.0, -1.0, 0.0, 0.0, -1.0, 0.0, 0.0, -1.0, 0.0, 0.0, -1.0, 0.0, 0.0, -1.0, 0.0, 0.0, -1.0, 0.0, 0.0, 0.0, -1.0, 0.0, 0.0, -1.0, 0.0, 0.0, -1.0, 0.0, 0.0, -1.0, 0.0, 0.0, -1.0, 0.0, 0.0, -1.0, 0.0, 0.0, 0.0, -1.0, 0.0, 0.0, -1.0, 0.0, 0.0, -1.0, 0.0, 0.0, -1.0, 0.0, 0.0, -1.0, 0.0, 0.0, -1.0, 1.0, 0.0, 0.0, 1.0, 0.0, 0.0, 1.0, 0.0, 0.0, 1.0, 0.0, 0.0, 1.0, 0.0, 0.0, 1.0, 0.0, 0.0])] * 3)])

# ---- objects
ob_gameobject = bpy.data.objects.new('GameObject', None)
ob_1x1 = bpy.data.objects.new('1x1', me_1x1)
ob_1x1_collider = bpy.data.objects.new('1x1.collider', me_1x1_collider)
ob_door = bpy.data.objects.new('Door', me_door)
ob_door_collider = bpy.data.objects.new('Door.collider', me_door_collider)
ob_door2 = bpy.data.objects.new('Door2', me_door2)
ob_cube_collider = bpy.data.objects.new('Cube.collider', me_cube_collider)
ob_doors = bpy.data.objects.new('Doors', None)
ob_1x1_collider_001 = bpy.data.objects.new('1x1.collider.001', me_1x1_collider_002)
ob_1x1_collider_002 = bpy.data.objects.new('1x1.collider.002', me_1x1_collider_003)
ob_1x1_collider_003 = bpy.data.objects.new('1x1.collider.003', me_1x1_collider_004)
ob_1x1_collider_004 = bpy.data.objects.new('1x1.collider.004', me_1x1_collider_005)
ob_door2_collider_001 = bpy.data.objects.new('Door2.collider.001', me_door2_collider_004)
ob_door2_collider_002 = bpy.data.objects.new('Door2.collider.002', me_door2_collider_007)
ob_door_collider_001 = bpy.data.objects.new('Door.collider.001', me_door_collider_006)

# ---- transforms, parenting, visibility, modifiers, constraints
ob_gameobject.location = (0.0, 0.0, 0.0)
ob_gameobject.rotation_mode = 'QUATERNION'
ob_gameobject.rotation_quaternion = (1.0, 0.0, 0.0, 0.0)
ob_gameobject.lineart.crease_threshold = 0.0
ob_1x1.parent = ob_gameobject
ob_1x1.location = (-0.0, 0.0, 0.0)
ob_1x1.rotation_mode = 'QUATERNION'
ob_1x1.rotation_quaternion = (0.5, 0.5, -0.5, -0.5)
ob_1x1.scale = (0.0254, 0.0254, 0.0254)
ob_1x1.lineart.crease_threshold = 0.0
ob_1x1_collider.parent = ob_1x1
ob_1x1_collider.location = (0.0, 0.0, 0.0)
ob_1x1_collider.lineart.crease_threshold = 0.0
ob_door.parent = ob_doors
ob_door.location = (-0.6485, -0.4055, 0.0)
ob_door.rotation_mode = 'QUATERNION'
ob_door.rotation_quaternion = (-0.3536, -0.3536, -0.6124, -0.6124)
ob_door.scale = (0.0254, 0.0254, 0.0254)
ob_door.lineart.crease_threshold = 0.0
ob_door_collider.parent = ob_door
ob_door_collider.location = (0.0, 0.0, 0.0)
ob_door_collider.lineart.crease_threshold = 0.0
ob_door2.parent = ob_doors
ob_door2.location = (0.6485, -0.4055, 0.0)
ob_door2.rotation_mode = 'QUATERNION'
ob_door2.rotation_quaternion = (0.6124, -0.6124, -0.3536, 0.3536)
ob_door2.scale = (0.0254, 0.0254, 0.0254)
ob_door2.lineart.crease_threshold = 0.0
ob_cube_collider.parent = ob_gameobject
ob_cube_collider.location = (0.0, 0.5693, 0.0)
ob_cube_collider.rotation_mode = 'QUATERNION'
ob_cube_collider.rotation_quaternion = (1.0, -0.0, -0.0, -0.0)
ob_cube_collider.scale = (0.7867, 0.06811, 2.526)
ob_cube_collider.lineart.crease_threshold = 0.0
ob_doors.parent = ob_gameobject
ob_doors.location = (0.0, 0.0, 0.0)
ob_doors.lineart.crease_threshold = 0.0
ob_1x1_collider_001.parent = ob_1x1
ob_1x1_collider_001.location = (0.0, 0.0, 0.0)
ob_1x1_collider_001.lineart.crease_threshold = 0.0
ob_1x1_collider_002.parent = ob_1x1
ob_1x1_collider_002.location = (0.0, 0.0, 0.0)
ob_1x1_collider_002.lineart.crease_threshold = 0.0
ob_1x1_collider_003.parent = ob_1x1
ob_1x1_collider_003.location = (0.0, 0.0, 0.0)
ob_1x1_collider_003.lineart.crease_threshold = 0.0
ob_1x1_collider_004.parent = ob_1x1
ob_1x1_collider_004.location = (0.0, 0.0, 0.0)
ob_1x1_collider_004.lineart.crease_threshold = 0.0
ob_door2_collider_001.parent = ob_door2
ob_door2_collider_001.location = (0.0, 0.0, 0.0)
ob_door2_collider_001.lineart.crease_threshold = 0.0
ob_door2_collider_002.parent = ob_door2
ob_door2_collider_002.location = (0.0, 0.0, 0.0)
ob_door2_collider_002.lineart.crease_threshold = 0.0
ob_door_collider_001.parent = ob_door
ob_door_collider_001.location = (0.0, 0.0, 0.0)
ob_door_collider_001.lineart.crease_threshold = 0.0

# ---- collection membership
col_collection.objects.link(ob_gameobject)
col_collection.objects.link(ob_1x1)
col_collection.objects.link(ob_1x1_collider)
col_collection.objects.link(ob_door)
col_collection.objects.link(ob_door_collider)
col_collection.objects.link(ob_door2)
col_collection.objects.link(ob_cube_collider)
col_collection.objects.link(ob_doors)
col_collection.objects.link(ob_1x1_collider_001)
col_collection.objects.link(ob_1x1_collider_002)
col_collection.objects.link(ob_1x1_collider_003)
col_collection.objects.link(ob_1x1_collider_004)
col_collection.objects.link(ob_door2_collider_001)
col_collection.objects.link(ob_door2_collider_002)
col_collection.objects.link(ob_door_collider_001)

# ---- scene / render settings (as saved in the file)
scene.frame_start = 1; scene.frame_end = 49; scene.frame_set(1)
scene.render.engine = 'BLENDER_EEVEE_NEXT'
scene.cycles.use_denoising = False
scene.cycles.samples = 128
scene.cycles.sampling_pattern = 'TABULATED_SOBOL'
scene.cycles.use_adaptive_sampling = False
scene.cycles.use_light_tree = False
scene.view_settings.view_transform = 'Filmic'
bpy.context.view_layer.update()

# ---- added for rendering (the .blend has no active camera and no usable light): camera, sun
cam_auto = bpy.data.cameras.new('AutoCamera')
cam_auto.lens = 50.0
cam_auto.sensor_width = 36.0
cam_auto.clip_end = 1000.0
ob_auto_camera = bpy.data.objects.new('AutoCamera', cam_auto)
scene.collection.objects.link(ob_auto_camera)
ob_auto_camera.location = (3.65901, -4.45178, 2.93292)
ob_auto_camera.rotation_euler = (1.09748, -7.21219e-08, 0.694738)
scene.camera = ob_auto_camera
light_auto_sun = bpy.data.lights.new('AutoSun', 'SUN')
light_auto_sun.energy = 3.0
light_auto_sun.angle = 0.0523599
ob_auto_sun = bpy.data.objects.new('AutoSun', light_auto_sun)
scene.collection.objects.link(ob_auto_sun)
ob_auto_sun.rotation_euler = (0.872665, 0.174533, 0.523599)
bpy.context.view_layer.update()
